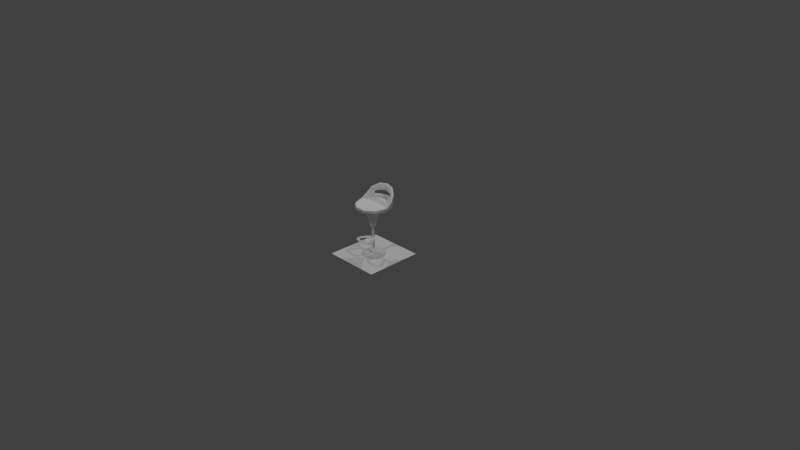 # Source: stool.blend  (saved by Blender 2.70.0; exported with 4.5.12 LTS)
import bpy
from mathutils import Matrix  # noqa: F401  (used for matrix-valued properties, if any)

bpy.ops.wm.read_factory_settings(use_empty=True)
scene = bpy.context.scene
scene.name = 'Scene'

# ---- collections
col_collection_1 = bpy.data.collections.new('Collection 1'); scene.collection.children.link(col_collection_1)

# ---- materials (node trees are filled in below, after node groups)
mat_diffuse_001 = bpy.data.materials.new('DIFFUSE.001')
mat_diffuse_001.alpha_threshold = 0.0
mat_diffuse_001.use_transparent_shadow = False
mat_diffuse_001.specular_color = (0.1, 0.1, 0.1)
mat_diffuse_001.roughness = 0.5
mat_diffuse_001.line_color = (0.0, 0.0, 0.0, 1.0)
mat_diffuse = bpy.data.materials.new('DIFFUSE')
mat_diffuse.alpha_threshold = 0.0
mat_diffuse.use_transparent_shadow = False
mat_diffuse.specular_color = (0.1, 0.1, 0.1)
mat_diffuse.roughness = 0.5
mat_diffuse.line_color = (0.0, 0.0, 0.0, 1.0)

# ---- material node trees

# ---- world
world_world = bpy.data.worlds.new('World'); scene.world = world_world
world_world.color = (0.05088, 0.05088, 0.05088)
world_world.use_sun_shadow = False
world_world.sun_shadow_jitter_overblur = 0.0
world_world.cycles.sampling_method = 'NONE'
world_world.cycles.sample_map_resolution = 256
world_world.light_settings.ao_factor = 1.75

# ---- cameras
cam_camera = bpy.data.cameras.new('Camera')
cam_camera.clip_end = 100.0
cam_camera.lens = 35.0
cam_camera.sensor_width = 32.0
cam_camera.sensor_height = 18.0
cam_camera.ortho_scale = 7.314
cam_camera.dof.focus_distance = 0.0
cam_camera.dof.aperture_fstop = 128.0

# ---- lights
light_lamp_003 = bpy.data.lights.new('Lamp.003', 'POINT')
light_lamp_003.transmission_factor = 0.0
light_lamp_003.cutoff_distance = 30.0
light_lamp_003.energy = 100.0
light_lamp_003.shadow_buffer_clip_start = 1.001
light_lamp_003.shadow_soft_size = 0.1
light_lamp_003.shadow_maximum_resolution = 0.006
light_lamp_003.use_absolute_resolution = True
light_lamp_003.cycles.use_multiple_importance_sampling = False
light_lamp_002 = bpy.data.lights.new('Lamp.002', 'POINT')
light_lamp_002.transmission_factor = 0.0
light_lamp_002.cutoff_distance = 30.0
light_lamp_002.energy = 100.0
light_lamp_002.shadow_buffer_clip_start = 1.001
light_lamp_002.shadow_soft_size = 0.1
light_lamp_002.shadow_maximum_resolution = 0.006
light_lamp_002.use_absolute_resolution = True
light_lamp_002.cycles.use_multiple_importance_sampling = False
light_lamp_001 = bpy.data.lights.new('Lamp.001', 'POINT')
light_lamp_001.transmission_factor = 0.0
light_lamp_001.cutoff_distance = 30.0
light_lamp_001.energy = 100.0
light_lamp_001.shadow_buffer_clip_start = 1.001
light_lamp_001.shadow_soft_size = 0.1
light_lamp_001.shadow_maximum_resolution = 0.006
light_lamp_001.use_absolute_resolution = True
light_lamp_001.cycles.use_multiple_importance_sampling = False
light_lamp = bpy.data.lights.new('Lamp', 'POINT')
light_lamp.transmission_factor = 0.0
light_lamp.cutoff_distance = 30.0
light_lamp.energy = 100.0
light_lamp.shadow_buffer_clip_start = 1.001
light_lamp.shadow_soft_size = 0.1
light_lamp.shadow_maximum_resolution = 0.006
light_lamp.use_absolute_resolution = True
light_lamp.cycles.use_multiple_importance_sampling = False

# ---- meshes
me_s4studio_mesh_1 = bpy.data.meshes.new('s4studio_mesh_1')
me_s4studio_mesh_1.from_pydata([(-0.07318, -0.2025, 0.7114), (0.2321, 0.02612, 0.7114), (0.1828, -0.1183, 0.7114), (-0.2321, 0.02612, 0.7114), (0.0, 0.2386, 0.7465), (0.1828, -0.1183, 0.7114), (-0.101, 0.2401, 0.7443), (-0.0896, 0.2176, 0.8115), (-0.1382, 0.1749, 0.7965), (-0.1577, 0.1947, 0.7956), (-0.1577, 0.1947, 0.7465), (-0.08856, 0.2192, 0.7465), (-0.1828, -0.1183, 0.7114), (-0.1957, 0.02148, 0.7114), (0.0, 0.2656, 0.8213), (0.0896, 0.2182, 0.8115), (-0.1382, 0.1749, 0.7965), (0.101, 0.245, 0.8107), (0.0, 0.2386, 0.8222), (-0.1483, 0.1667, 0.7692), (0.08856, 0.2192, 0.7465), (-0.1577, 0.1947, 0.7956), (-0.101, 0.2449, 0.8107), (-0.1166, 0.2424, 0.8928), (0.0896, 0.2182, 0.8115), (0.1382, 0.1749, 0.7488), (0.1483, 0.1667, 0.7692), (0.08255, 0.2017, 0.7114), (0.1382, 0.1749, 0.7965), (0.1684, 0.1862, 0.7676), (0.1382, 0.1749, 0.7488), (0.1577, 0.1947, 0.7465), (0.2135, 0.01242, 0.7114), (-0.1577, 0.1947, 0.7956), (-0.1684, 0.1862, 0.7676), (-0.2321, 0.02612, 0.7114), (0.2321, 0.02612, 0.7114), (-0.1828, -0.1183, 0.7114), (0.1828, -0.1183, 0.7114), (-0.1828, -0.1183, 0.7114), (-0.07318, -0.2025, 0.7114), (-0.1684, 0.1862, 0.7676), (0.0, 0.225, 0.7114), (0.0, 0.2386, 0.8222), (0.0, 0.2386, 0.7465), (-0.08856, 0.2192, 0.7465), (-0.1382, 0.1749, 0.7488), (-0.08255, 0.2017, 0.7114), (-0.0896, 0.2176, 0.8115), (0.1577, 0.1947, 0.7465), (0.0, 0.2656, 0.7443), (0.08856, 0.2192, 0.7465), (-0.1684, 0.1862, 0.7676), (0.1382, 0.1749, 0.7965), (-0.101, 0.2449, 0.8107), (-0.1382, 0.1749, 0.7488), (0.1577, 0.1947, 0.7956), (-0.1483, 0.1667, 0.7692), (-0.1577, 0.1947, 0.7465), (0.101, 0.2399, 0.7443), (0.1483, 0.1667, 0.7692), (0.1382, 0.1749, 0.7488), (0.1684, 0.1862, 0.7676), (0.101, 0.245, 0.8107), (0.0, 0.2656, 0.8213), (0.0, 0.2657, 0.9068), (0.0, 0.2656, 0.7443), (0.1577, 0.1947, 0.7956), (-0.1577, 0.1947, 0.7465), (-0.101, 0.2401, 0.7443), (-0.1382, 0.1749, 0.7488), (0.1684, 0.1862, 0.7676), (-0.1483, 0.1667, 0.7692), (-0.1382, 0.1749, 0.7965), (0.07318, -0.2025, 0.7114), (0.1382, 0.1749, 0.7965), (0.1577, 0.1947, 0.7956), (0.1483, 0.1667, 0.7692), (0.1166, 0.2424, 0.8928), (0.1577, 0.1947, 0.7465), (0.0, 0.2386, 0.9068), (0.1023, 0.2155, 0.8928), (-0.1023, 0.2153, 0.8928), (0.101, 0.2399, 0.7443), (0.1794, 0.1607, 0.8375), (-0.1957, 0.02148, 0.7114), (-0.1072, -0.1943, 0.2492), (-0.1277, -0.1672, 0.2492), (-0.1314, -0.1336, 0.2492), (-0.05359, -0.207, 0.2492), (-0.06311, -0.1688, 0.2493), (-0.01215, -0.006623, 0.2642), (-0.04321, -0.07215, 0.2493), (-0.06299, -0.06305, 0.2643), (-0.006653, -0.02164, 0.2493), (0.06302, -0.06305, 0.233), (0.006653, -0.02164, 0.2493), (0.04321, -0.07215, 0.2493), (0.1107, -0.1318, 0.2331), (0.07678, -0.05393, 0.2492), (0.08725, -0.1397, 0.2493), (0.1277, -0.1672, 0.2492), (-0.04477, -0.1888, 0.2643), (-0.01459, 0.01291, 0.2492), (0.01459, 0.01291, 0.2492), (0.1072, -0.1943, 0.2492), (-0.1071, -0.1575, 0.2642), (0.0, -0.1761, 0.2493), (-0.07678, -0.05393, 0.2492), (-0.06302, -0.06305, 0.233), (-0.08957, -0.1768, 0.2642), (-0.05359, -0.207, 0.2492), (-0.1277, -0.1672, 0.2492), (-0.1072, -0.1575, 0.2331), (-0.0448, -0.1888, 0.2331), (-0.1072, -0.1943, 0.2492), (-0.1072, -0.1575, 0.2331), (-0.06311, -0.1688, 0.2493), (-0.07678, -0.05393, 0.2492), (0.0, -0.2139, 0.2492), (0.05359, -0.207, 0.2492), (0.0448, -0.1888, 0.2331), (0.05359, -0.207, 0.2492), (0.1072, -0.1943, 0.2492), (0.0896, -0.1768, 0.2331), (0.06299, -0.06305, 0.2643), (0.06311, -0.1688, 0.2493), (-0.08725, -0.1397, 0.2493), (-0.1107, -0.1318, 0.2642), (-0.06299, -0.06305, 0.2643), (0.2321, 0.02612, 0.7114), (0.2135, 0.01242, 0.7114), (0.2094, 0.0969, 0.7566), (0.1957, 0.02148, 0.7114), (0.08255, 0.2017, 0.7114), (0.0, 0.225, 0.7114), (0.2334, 0.1063, 0.7557), (0.2254, 0.0951, 0.7588), (-0.2334, 0.1063, 0.7557), (-0.2045, 0.1775, 0.8375), (-0.2135, 0.01242, 0.7114), (-0.2321, 0.02612, 0.7114), (-0.1681, 0.1372, 0.7114), (-0.2096, 0.0969, 0.7566), (-0.1794, 0.1607, 0.8375), (0.2334, 0.1063, 0.7557), (0.2045, 0.1775, 0.8375), (0.1681, 0.1372, 0.7114), (0.1314, -0.1336, 0.2492), (0.1072, -0.1575, 0.2331), (0.1277, -0.1672, 0.2492), (0.0, -0.195, 0.233), (-0.1314, -0.1336, 0.2492), (-0.1107, -0.1318, 0.2642), (-0.01459, 0.01291, 0.2492), (0.1072, -0.1575, 0.2331), (0.1107, -0.1318, 0.2642), (0.0, 0.01614, 0.3888), (0.0, 0.02008, 0.09622), (0.1299, 0.0538, 0.0314), (0.0, 0.02008, 0.09622), (-0.141, -1.373e-09, 0.0314), (0.1058, -0.1058, 0.0001221), (-0.1299, -0.0538, 0.0314), (0.1376, -0.05701, 0.0001221), (0.0, -0.1499, -6.554e-09), (0.0997, -0.09967, 0.0314), (0.0, -0.141, 0.0314), (0.1299, -0.0538, 0.0314), (0.1299, -0.0538, 0.0314), (0.1496, -5.336e-12, 0.0001221), (0.1376, 0.05701, 0.0001221), (-0.07306, -2.17e-09, 0.04965), (0.05167, -0.05164, 0.04965), (0.0, -0.07306, 0.04965), (0.01419, 0.01419, 0.09622), (0.01141, 0.01141, 0.3888), (0.1299, 0.0538, 0.0314), (0.0538, 0.1299, 0.0314), (0.0, 0.07306, 0.04965), (0.05167, 0.05167, 0.04965), (0.0, 0.07306, 0.04965), (-0.0538, 0.1299, 0.0314), (-0.05164, 0.05167, 0.04965), (-0.1299, 0.0538, 0.0314), (-0.05164, -0.05164, 0.04965), (0.07306, -2.17e-09, 0.04965), (0.05701, 0.1376, 0.0001221), (-0.0538, 0.1299, 0.0314), (0.0, 0.1496, 0.0001221), (-0.1058, 0.1058, 0.0001221), (-0.006653, -0.02164, 0.2493), (0.0, 0.141, 0.0314), (-0.1379, -0.05713, -2.497e-09), (-0.01215, -0.006592, 0.2331), (-0.01141, 0.01141, 0.3888), (-0.02005, -4.206e-09, 0.09622), (0.0, 0.01614, 0.3888), (-0.01141, -0.01141, 0.3888), (0.05701, -0.1376, 0.0001221), (0.141, -1.373e-09, 0.0314), (-0.1299, 0.0538, 0.0314), (-0.0538, -0.1299, 0.0314), (-0.1379, 0.05713, 2.497e-09), (-0.05713, -0.1379, -6.03e-09), (-0.01416, -0.01416, 0.09622), (-0.01215, -0.006623, 0.2642), (0.06311, -0.1688, 0.2493), (0.0, -0.1761, 0.2493), (-0.07379, -0.2098, 0.6827), (0.1166, 0.2424, 0.8928), (-0.02173, -0.02173, 0.3938), (-0.2254, 0.0951, 0.7588), (-0.06732, -0.1904, 0.6538), (-0.1762, -0.1129, 0.6538), (-0.1932, -0.1249, 0.6827), (-0.2388, 0.01242, 0.6827), (-0.2178, 0.01242, 0.6538), (-0.2388, 0.01242, 0.6827), (-0.1924, 0.1682, 0.697), (-0.2178, 0.01242, 0.6538), (0.02173, 0.02173, 0.3938), (0.0, 0.03073, 0.3938), (0.0, 0.06134, 0.5213), (-0.04337, 0.04337, 0.5213), (0.04337, -0.04337, 0.5213), (-0.02173, 0.02173, 0.3938), (0.02173, -0.02173, 0.3938), (-0.04337, -0.04337, 0.5213), (0.06134, -2.279e-08, 0.5213), (0.0, -0.06134, 0.5213), (0.03073, -1.722e-08, 0.3938), (0.01141, 0.01141, 0.3888), (-0.01141, 0.01141, 0.3888), (0.0, 0.1496, 0.0001221), (0.1058, 0.1058, 0.0001221), (0.05701, 0.1376, 0.0001221), (0.1058, -0.1058, 0.0001221), (0.1496, -5.336e-12, 0.0001221), (0.1376, 0.05701, 0.0001221), (0.0, 0.141, 0.0314), (0.0, 0.141, 0.0314), (0.1376, -0.05701, 0.0001221), (-0.141, -1.373e-09, 0.0314), (0.1058, 0.1058, 0.0001221), (0.0, 0.248, 0.6538), (0.0, 0.02008, 0.09622), (0.0, 0.02008, 0.09622), (0.01419, 0.01419, 0.09622), (-0.106, -0.106, -4.634e-09), (-0.05701, 0.1376, 0.0001221), (0.07379, -0.2098, 0.6827), (0.1762, -0.1129, 0.6538), (-0.106, -0.106, -4.634e-09), (-0.09967, -0.09967, 0.0314), (0.2178, 0.01242, 0.6538), (0.06299, -0.06305, 0.2643), (0.1762, -0.1129, 0.6538), (-0.03073, -1.722e-08, 0.3938), (-0.01614, -1.699e-08, 0.3888), (-0.2135, 0.01242, 0.7114), (-0.1058, 0.1058, 0.0001221), (-0.1379, 0.05713, 2.497e-09), (-0.1379, -0.05713, -2.497e-09), (-0.1499, 0.0, 0.0), (-0.2321, 0.02612, 0.7114), (0.04321, -0.07215, 0.2493), (0.0997, 0.0997, 0.0314), (-0.2096, 0.0969, 0.7566), (-0.09967, 0.0997, 0.0314), (0.2045, 0.1775, 0.8375), (-0.08255, 0.2017, 0.7114), (-0.1095, 0.2289, 0.8983), (-0.1919, 0.1691, 0.8442), (-0.1166, 0.2424, 0.8928), (-0.2334, 0.1063, 0.7557), (0.1924, 0.1682, 0.697), (-0.2045, 0.1775, 0.8375), (0.0, 0.2521, 0.9123), (0.2388, 0.01242, 0.6827), (0.2178, 0.01242, 0.6538), (0.1932, -0.1249, 0.6827), (0.1095, 0.2291, 0.8983), (0.1919, 0.1691, 0.8442), (0.0, 0.2657, 0.9068), (0.0, 0.248, 0.6538), (0.1762, 0.1567, 0.6538), (0.07318, -0.2025, 0.7114), (0.1957, 0.02148, 0.7114), (-0.1681, 0.1372, 0.7114), (0.1681, 0.1372, 0.7114), (-0.0929, 0.2248, 0.6538), (-0.1762, 0.1567, 0.6538), (0.0929, 0.2248, 0.6538), (-0.2178, 0.01242, 0.6538), (-0.06732, -0.1904, 0.6538), (-0.1762, -0.1129, 0.6538), (0.141, -1.373e-09, 0.0314), (0.0997, 0.0997, 0.0314), (0.06732, -0.1904, 0.6538), (0.0, -0.1021, 0.5979), (0.04337, 0.04337, 0.5213), (-0.05713, -0.1379, -6.03e-09), (0.05701, -0.1376, 0.0001221), (-0.1014, 0.2196, 0.697), (-0.0929, 0.2248, 0.6538), (0.0, 0.2666, 0.697), (-0.1762, 0.1567, 0.6538), (0.0, 0.1021, 0.5979), (0.0, 0.1644, 0.6425), (-0.1162, 0.1162, 0.6482), (0.0, 0.1021, 0.5979), (0.0, 0.248, 0.6538), (0.1762, 0.1567, 0.6538), (0.1014, 0.2196, 0.697), (0.1924, 0.1682, 0.697), (0.0, -0.1499, -6.554e-09), (0.0929, 0.2248, 0.6538), (0.0, -0.1644, 0.6425), (0.1162, -0.1162, 0.6425), (0.1021, -2.614e-08, 0.5979), (0.07215, -0.07215, 0.5979), (0.07215, 0.07215, 0.5979), (0.1162, 0.1162, 0.6425), (0.0, 0.1644, 0.6425), (0.1644, -2.808e-08, 0.6425), (-0.07215, -0.07215, 0.5979), (-0.07215, 0.07215, 0.5979), (-0.1162, -0.1162, 0.6482), (-0.1644, -2.833e-08, 0.6482), (0.01614, -1.699e-08, 0.3888), (-0.1021, -2.614e-08, 0.5979), (0.01141, -0.01141, 0.3888), (0.0, -0.01614, 0.3888), (-0.01141, -0.01141, 0.3888), (0.0, -0.03073, 0.3938), (-0.02173, -0.02173, 0.3938), (0.0, -0.03073, 0.3938), (-0.03073, -1.722e-08, 0.3938), (-0.06134, -2.279e-08, 0.5213), (0.0, 0.06134, 0.5213), (0.04337, 0.04337, 0.5213), (0.06732, -0.1904, 0.6538), (0.0, 0.01614, 0.3888), (0.0, 0.01614, 0.3888), (0.0, -0.02005, 0.09622), (0.01419, -0.01416, 0.09622), (0.0, 0.03073, 0.3938), (0.02008, -4.206e-09, 0.09622), (0.01614, -1.699e-08, 0.3888), (0.0, -0.01614, 0.3888), (0.01141, -0.01141, 0.3888), (-0.01416, -0.01416, 0.09622), (0.02008, -4.206e-09, 0.09622), (0.01419, -0.01416, 0.09622), (-0.01416, 0.01419, 0.09622), (-0.02005, -4.206e-09, 0.09622), (0.006653, -0.02164, 0.2493), (-0.01614, -1.699e-08, 0.3888), (0.0, -0.02005, 0.09622), (-0.01416, 0.01419, 0.09622), (-0.06302, -0.06305, 0.233), (0.0, 0.1496, 0.0001221), (0.0, 0.141, 0.0314), (0.0538, 0.1299, 0.0314), (-0.05701, 0.1376, 0.0001221), (-0.09967, 0.0997, 0.0314), (-0.1499, 0.0, 0.0), (0.0538, -0.1299, 0.0314), (-0.1107, -0.1318, 0.2331), (0.1314, -0.1336, 0.2492), (0.1071, -0.1575, 0.2642), (-0.1107, -0.1318, 0.2331), (-0.0896, -0.1768, 0.2331), (-0.1071, -0.1575, 0.2642), (-0.04321, -0.07215, 0.2493), (-0.08725, -0.1397, 0.2493), (-0.01215, -0.006592, 0.2331), (0.1107, -0.1318, 0.2331), (0.0, -0.2139, 0.2492), (0.04477, -0.1888, 0.2643), (0.0, -0.195, 0.2643), (0.08957, -0.1768, 0.2642), (0.08725, -0.1397, 0.2493), (0.01459, 0.01291, 0.2492), (0.07678, -0.05393, 0.2492), (0.1107, -0.1318, 0.2642), (0.06302, -0.06305, 0.233), (0.1071, -0.1575, 0.2642), (-0.01459, 0.01291, 0.2492), (-0.006653, -0.02164, 0.2493), (0.01215, -0.006592, 0.2331), (0.01215, -0.006623, 0.2642)], [], [(142, 268, 85), (263, 302, 249), (263, 303, 302), (303, 316, 302), (263, 242, 303), (242, 237, 303), (263, 239, 242), (239, 238, 242), (263, 262, 239), (250, 239, 262), (250, 236, 239), (236, 235, 239), (263, 264, 262), (250, 234, 236), (262, 261, 250), (182, 181, 240), (182, 183, 181), (246, 181, 183), (246, 183, 355), (355, 183, 172), (355, 172, 356), (356, 172, 185), (356, 185, 352), (269, 183, 182), (184, 183, 269), (184, 172, 183), (184, 243, 172), (163, 172, 243), (163, 185, 172), (185, 163, 254), (202, 185, 254), (174, 185, 202), (345, 185, 174), (345, 352, 185), (254, 163, 193), (254, 193, 253), (204, 254, 253), (204, 202, 254), (167, 202, 204), (167, 174, 202), (368, 174, 167), (368, 173, 174), (345, 174, 173), (345, 173, 346), (193, 163, 161), (193, 161, 367), (203, 367, 161), (203, 161, 201), (203, 201, 366), (203, 366, 190), (365, 190, 366), (365, 366, 188), (365, 188, 192), (365, 192, 189), (167, 204, 165), (199, 167, 165), (199, 368, 167), (199, 166, 368), (166, 173, 368), (169, 173, 166), (169, 186, 173), (346, 173, 186), (346, 186, 353), (199, 162, 166), (164, 166, 162), (164, 168, 166), (164, 200, 168), (164, 170, 200), (171, 200, 170), (171, 177, 200), (298, 177, 171), (298, 171, 244), (187, 298, 244), (187, 364, 298), (363, 364, 187), (363, 187, 362), (169, 297, 186), (159, 186, 297), (159, 180, 186), (353, 186, 180), (353, 180, 248), (247, 248, 180), (247, 180, 179), (179, 180, 178), (241, 179, 178), (180, 159, 267), (178, 180, 267), (245, 309, 291), (310, 291, 309), (310, 292, 291), (310, 294, 292), (310, 329, 294), (329, 296, 294), (329, 328, 296), (295, 296, 328), (327, 310, 309), (327, 329, 310), (327, 331, 329), (331, 328, 329), (331, 326, 328), (318, 328, 326), (295, 328, 318), (295, 318, 299), (319, 299, 318), (319, 257, 299), (327, 309, 308), (223, 327, 308), (223, 224, 327), (224, 331, 327), (224, 339, 331), (339, 326, 331), (339, 228, 326), (300, 326, 228), (318, 326, 300), (300, 319, 318), (300, 321, 319), (321, 325, 319), (325, 257, 319), (325, 255, 257), (222, 224, 223), (222, 226, 224), (226, 339, 224), (226, 338, 339), (338, 228, 339), (338, 336, 228), (230, 228, 336), (300, 228, 230), (230, 321, 300), (230, 225, 321), (225, 320, 321), (321, 320, 325), (343, 226, 222), (343, 233, 226), (233, 258, 226), (233, 259, 258), (259, 211, 258), (259, 334, 211), (333, 211, 334), (333, 335, 211), (333, 227, 335), (333, 332, 227), (332, 231, 227), (227, 231, 229), (227, 229, 225), (337, 227, 225), (337, 225, 230), (230, 336, 337), (332, 330, 231), (330, 221, 231), (231, 221, 341), (231, 341, 229), (229, 341, 322), (229, 322, 320), (225, 229, 320), (330, 232, 221), (344, 221, 232), (344, 347, 221), (340, 221, 347), (340, 341, 221), (311, 341, 340), (293, 324, 285), (293, 323, 324), (324, 323, 322), (324, 322, 311), (311, 322, 301), (293, 286, 323), (323, 286, 255), (323, 255, 325), (320, 323, 325), (320, 322, 323), (260, 265, 12), (13, 260, 12), (13, 12, 0), (0, 288, 13), (288, 289, 13), (288, 290, 289), (271, 289, 290), (271, 290, 134), (134, 135, 271), (0, 287, 288), (2, 288, 287), (2, 32, 288), (2, 1, 32), (218, 37, 3), (218, 215, 37), (217, 215, 218), (217, 214, 215), (209, 215, 214), (39, 215, 209), (39, 209, 40), (251, 40, 209), (251, 74, 40), (251, 5, 74), (251, 281, 5), (209, 214, 213), (342, 209, 213), (342, 251, 209), (252, 251, 342), (252, 281, 251), (280, 281, 252), (280, 279, 281), (38, 281, 279), (38, 279, 36), (276, 36, 279), (276, 145, 36), (276, 146, 145), (279, 280, 313), (279, 313, 276), (77, 75, 76), (77, 76, 71), (33, 73, 72), (33, 72, 34), (51, 30, 31), (51, 31, 59), (50, 51, 59), (50, 4, 51), (50, 11, 4), (50, 6, 11), (10, 11, 6), (10, 70, 11), (7, 8, 9), (7, 9, 54), (18, 7, 54), (18, 54, 14), (14, 15, 18), (14, 17, 15), (56, 15, 17), (56, 53, 15), (57, 55, 58), (57, 58, 52), (49, 61, 60), (49, 60, 29), (307, 220, 216), (307, 216, 219), (307, 219, 304), (307, 304, 305), (305, 304, 306), (305, 306, 312), (306, 317, 312), (216, 35, 219), (35, 138, 219), (138, 139, 219), (139, 41, 219), (41, 68, 219), (304, 219, 68), (304, 68, 69), (306, 304, 69), (306, 69, 66), (306, 66, 83), (306, 83, 314), (306, 314, 317), (314, 313, 317), (139, 21, 41), (23, 21, 139), (23, 22, 21), (64, 22, 23), (64, 23, 65), (78, 64, 65), (78, 63, 64), (67, 63, 78), (67, 78, 146), (62, 67, 146), (315, 62, 146), (315, 79, 62), (79, 315, 314), (79, 314, 83), (314, 315, 313), (158, 195, 157), (158, 360, 195), (360, 358, 195), (360, 196, 358), (196, 198, 358), (196, 205, 198), (350, 198, 205), (350, 205, 359), (359, 351, 350), (359, 354, 351), (354, 349, 351), (354, 348, 349), (348, 176, 349), (348, 175, 176), (197, 176, 175), (197, 175, 160), (191, 361, 194), (191, 375, 361), (376, 361, 375), (376, 369, 361), (376, 116, 369), (376, 373, 116), (376, 117, 373), (117, 114, 373), (373, 114, 111), (373, 111, 115), (113, 373, 115), (113, 115, 112), (113, 112, 88), (113, 88, 372), (107, 114, 117), (107, 151, 114), (114, 151, 119), (114, 119, 111), (107, 121, 151), (119, 151, 121), (119, 121, 120), (120, 121, 124), (120, 124, 123), (123, 124, 149), (123, 149, 150), (149, 148, 150), (107, 126, 121), (121, 126, 124), (124, 126, 100), (124, 100, 155), (155, 100, 98), (100, 95, 98), (100, 97, 95), (95, 97, 96), (95, 96, 391), (96, 377, 391), (391, 377, 389), (391, 389, 384), (385, 391, 384), (385, 387, 391), (378, 387, 385), (96, 94, 377), (378, 385, 148), (149, 378, 148), (372, 88, 108), (372, 108, 109), (377, 109, 108), (377, 108, 154), (93, 390, 91), (93, 92, 390), (93, 127, 92), (93, 128, 127), (128, 106, 127), (110, 127, 106), (110, 90, 127), (110, 102, 90), (102, 208, 90), (102, 381, 208), (208, 381, 380), (208, 380, 207), (380, 382, 207), (382, 383, 207), (89, 102, 110), (379, 102, 89), (379, 381, 102), (380, 381, 379), (380, 379, 122), (122, 382, 380), (122, 105, 382), (371, 382, 105), (89, 110, 86), (86, 110, 374), (86, 374, 87), (152, 87, 374), (152, 374, 153), (118, 152, 153), (118, 153, 129), (118, 129, 206), (118, 206, 103), (104, 103, 206), (104, 206, 392), (99, 104, 392), (99, 392, 125), (156, 99, 125), (156, 370, 99), (371, 370, 156), (371, 101, 370), (392, 206, 390), (392, 390, 357), (256, 392, 357), (256, 357, 266), (383, 256, 266), (383, 386, 256), (388, 386, 383), (382, 388, 383), (371, 105, 101), (26, 25, 147), (84, 26, 147), (84, 28, 26), (24, 28, 84), (24, 84, 81), (43, 24, 81), (27, 147, 25), (27, 25, 20), (20, 42, 27), (20, 44, 42), (42, 44, 45), (42, 45, 47), (46, 47, 45), (46, 142, 47), (142, 46, 19), (142, 19, 144), (142, 144, 143), (144, 212, 143), (212, 85, 143), (212, 140, 85), (212, 141, 140), (212, 275, 141), (19, 16, 144), (144, 16, 48), (144, 48, 82), (82, 273, 144), (144, 273, 212), (212, 273, 277), (212, 277, 275), (82, 48, 43), (82, 43, 80), (80, 272, 82), (82, 272, 273), (273, 272, 274), (273, 274, 277), (43, 81, 80), (282, 80, 81), (282, 278, 80), (80, 278, 272), (284, 272, 278), (284, 274, 272), (283, 282, 81), (210, 282, 283), (284, 282, 210), (284, 278, 282), (283, 81, 84), (137, 283, 84), (270, 283, 137), (210, 283, 270), (137, 84, 132), (133, 137, 132), (133, 131, 137), (130, 137, 131), (130, 136, 137), (270, 137, 136), (132, 84, 147), (133, 132, 147)])
me_s4studio_mesh_1.polygons.foreach_set('use_smooth', [True] * 436)
_uv = me_s4studio_mesh_1.uv_layers.new(name='uv_0')
_uv.uv.foreach_set('vector', [0.5236, 0.362, 0.5649, 0.3195, 0.5734, 0.362, 0.06855, 0.05688, 0.05103, 0.09197, 0.05639, 0.0674, 0.06855, 0.05688, 0.05082, 0.1419, 0.05103, 0.09197, 0.05082, 0.1419, 0.04629, 0.1166, 0.05103, 0.09197, 0.06855, 0.05688, 0.06837, 0.177, 0.05082, 0.1419, 0.06837, 0.177, 0.05687, 0.1649, 0.05082, 0.1419, 0.06855, 0.05688, 0.09331, 0.1769, 0.06837, 0.177, 0.09331, 0.1769, 0.08084, 0.1831, 0.06837, 0.177, 0.06855, 0.05688, 0.09319, 0.05678, 0.09331, 0.1769, 0.1106, 0.09161, 0.09331, 0.1769, 0.09319, 0.05678, 0.1106, 0.09161, 0.1108, 0.1417, 0.09331, 0.1769, 0.1108, 0.1417, 0.1048, 0.1649, 0.09331, 0.1769, 0.06855, 0.05688, 0.08084, 0.04699, 0.09319, 0.05678, 0.1106, 0.09161, 0.1138, 0.1166, 0.1108, 0.1417, 0.09319, 0.05678, 0.1048, 0.06837, 0.1106, 0.09161, 0.3045, 0.7083, 0.3421, 0.6844, 0.3223, 0.7472, 0.3045, 0.7083, 0.3262, 0.6371, 0.3421, 0.6844, 0.3651, 0.6311, 0.3421, 0.6844, 0.3262, 0.6371, 0.3651, 0.6311, 0.3262, 0.6371, 0.3611, 0.6178, 0.3611, 0.6178, 0.3262, 0.6371, 0.3271, 0.5771, 0.3611, 0.6178, 0.3271, 0.5771, 0.3612, 0.6018, 0.3612, 0.6018, 0.3271, 0.5771, 0.345, 0.5291, 0.3612, 0.6018, 0.345, 0.5291, 0.3659, 0.5891, 0.2922, 0.6601, 0.3262, 0.6371, 0.3045, 0.7083, 0.2886, 0.6075, 0.3262, 0.6371, 0.2922, 0.6601, 0.2886, 0.6075, 0.3271, 0.5771, 0.3262, 0.6371, 0.2886, 0.6075, 0.2926, 0.5551, 0.3271, 0.5771, 0.3048, 0.5086, 0.3271, 0.5771, 0.2926, 0.5551, 0.3048, 0.5086, 0.345, 0.5291, 0.3271, 0.5771, 0.345, 0.5291, 0.3048, 0.5086, 0.3233, 0.4709, 0.3471, 0.4478, 0.345, 0.5291, 0.3233, 0.4709, 0.3734, 0.5108, 0.345, 0.5291, 0.3471, 0.4478, 0.3734, 0.5842, 0.345, 0.5291, 0.3734, 0.5108, 0.3734, 0.5842, 0.3659, 0.5891, 0.345, 0.5291, 0.3233, 0.4709, 0.3048, 0.5086, 0.2959, 0.4925, 0.3233, 0.4709, 0.2959, 0.4925, 0.3146, 0.4431, 0.3439, 0.4248, 0.3233, 0.4709, 0.3146, 0.4431, 0.3439, 0.4248, 0.3471, 0.4478, 0.3233, 0.4709, 0.3734, 0.439, 0.3471, 0.4478, 0.3439, 0.4248, 0.3734, 0.439, 0.3734, 0.5108, 0.3471, 0.4478, 0.3997, 0.4478, 0.3734, 0.5108, 0.3734, 0.439, 0.3997, 0.4478, 0.4018, 0.5291, 0.3734, 0.5108, 0.3734, 0.5842, 0.3734, 0.5108, 0.4018, 0.5291, 0.3734, 0.5842, 0.4018, 0.5291, 0.3809, 0.5891, 0.2959, 0.4925, 0.3048, 0.5086, 0.2926, 0.5551, 0.2959, 0.4925, 0.2926, 0.5551, 0.2776, 0.5425, 0.277, 0.6045, 0.2776, 0.5425, 0.2926, 0.5551, 0.277, 0.6045, 0.2926, 0.5551, 0.2886, 0.6075, 0.277, 0.6045, 0.2886, 0.6075, 0.2922, 0.6601, 0.277, 0.6045, 0.2922, 0.6601, 0.278, 0.6655, 0.2933, 0.7172, 0.278, 0.6655, 0.2922, 0.6601, 0.2933, 0.7172, 0.2922, 0.6601, 0.3045, 0.7083, 0.2933, 0.7172, 0.3045, 0.7083, 0.3223, 0.7472, 0.2933, 0.7172, 0.3223, 0.7472, 0.3107, 0.7642, 0.3734, 0.439, 0.3439, 0.4248, 0.3734, 0.4074, 0.4027, 0.4252, 0.3734, 0.439, 0.3734, 0.4074, 0.4027, 0.4252, 0.3997, 0.4478, 0.3734, 0.439, 0.4027, 0.4252, 0.4235, 0.4709, 0.3997, 0.4478, 0.4235, 0.4709, 0.4018, 0.5291, 0.3997, 0.4478, 0.442, 0.5086, 0.4018, 0.5291, 0.4235, 0.4709, 0.442, 0.5086, 0.4197, 0.5771, 0.4018, 0.5291, 0.3809, 0.5891, 0.4018, 0.5291, 0.4197, 0.5771, 0.3809, 0.5891, 0.4197, 0.5771, 0.3856, 0.6018, 0.4027, 0.4252, 0.431, 0.4467, 0.4235, 0.4709, 0.4505, 0.4933, 0.4235, 0.4709, 0.431, 0.4467, 0.4505, 0.4933, 0.442, 0.5086, 0.4235, 0.4709, 0.4505, 0.4933, 0.4542, 0.5551, 0.442, 0.5086, 0.4505, 0.4933, 0.4672, 0.5439, 0.4542, 0.5551, 0.4696, 0.6048, 0.4542, 0.5551, 0.4672, 0.5439, 0.4696, 0.6048, 0.4582, 0.6075, 0.4542, 0.5551, 0.4546, 0.6601, 0.4582, 0.6075, 0.4696, 0.6048, 0.4546, 0.6601, 0.4696, 0.6048, 0.4688, 0.6655, 0.4535, 0.7172, 0.4546, 0.6601, 0.4688, 0.6655, 0.4535, 0.7172, 0.4423, 0.7083, 0.4546, 0.6601, 0.4245, 0.7471, 0.4423, 0.7083, 0.4535, 0.7172, 0.4245, 0.7471, 0.4535, 0.7172, 0.4361, 0.7642, 0.442, 0.5086, 0.4542, 0.5551, 0.4197, 0.5771, 0.4582, 0.6075, 0.4197, 0.5771, 0.4542, 0.5551, 0.4582, 0.6075, 0.4206, 0.6371, 0.4197, 0.5771, 0.3856, 0.6018, 0.4197, 0.5771, 0.4206, 0.6371, 0.3856, 0.6018, 0.4206, 0.6371, 0.3857, 0.6178, 0.3817, 0.631, 0.3857, 0.6178, 0.4206, 0.6371, 0.3817, 0.631, 0.4206, 0.6371, 0.4047, 0.6844, 0.4047, 0.6844, 0.4206, 0.6371, 0.4423, 0.7083, 0.4245, 0.7471, 0.4047, 0.6844, 0.4423, 0.7083, 0.4206, 0.6371, 0.4582, 0.6075, 0.4546, 0.6601, 0.4423, 0.7083, 0.4206, 0.6371, 0.4546, 0.6601, 0.2476, 0.2895, 0.2234, 0.3332, 0.2061, 0.2371, 0.1646, 0.2871, 0.2061, 0.2371, 0.2234, 0.3332, 0.1646, 0.2871, 0.1512, 0.2249, 0.2061, 0.2371, 0.1646, 0.2871, 0.08762, 0.2778, 0.1512, 0.2249, 0.1646, 0.2871, 0.09945, 0.3319, 0.08762, 0.2778, 0.09945, 0.3319, 0.04392, 0.379, 0.08762, 0.2778, 0.09945, 0.3319, 0.05468, 0.4382, 0.04392, 0.379, 0.02318, 0.5056, 0.04392, 0.379, 0.05468, 0.4382, 0.1657, 0.371, 0.1646, 0.2871, 0.2234, 0.3332, 0.1657, 0.371, 0.09945, 0.3319, 0.1646, 0.2871, 0.1657, 0.371, 0.1261, 0.406, 0.09945, 0.3319, 0.1261, 0.406, 0.05468, 0.4382, 0.09945, 0.3319, 0.1261, 0.406, 0.09708, 0.4796, 0.05468, 0.4382, 0.04081, 0.5721, 0.05468, 0.4382, 0.09708, 0.4796, 0.02318, 0.5056, 0.05468, 0.4382, 0.04081, 0.5721, 0.02318, 0.5056, 0.04081, 0.5721, 0.02366, 0.6389, 0.05627, 0.7048, 0.02366, 0.6389, 0.04081, 0.5721, 0.05627, 0.7048, 0.04513, 0.7647, 0.02366, 0.6389, 0.1657, 0.371, 0.2234, 0.3332, 0.2006, 0.385, 0.1927, 0.4385, 0.1657, 0.371, 0.2006, 0.385, 0.1927, 0.4385, 0.1757, 0.4504, 0.1657, 0.371, 0.1757, 0.4504, 0.1261, 0.406, 0.1657, 0.371, 0.1757, 0.4504, 0.158, 0.478, 0.1261, 0.406, 0.158, 0.478, 0.09708, 0.4796, 0.1261, 0.406, 0.158, 0.478, 0.1448, 0.5209, 0.09708, 0.4796, 0.08631, 0.5724, 0.09708, 0.4796, 0.1448, 0.5209, 0.04081, 0.5721, 0.09708, 0.4796, 0.08631, 0.5724, 0.08631, 0.5724, 0.05627, 0.7048, 0.04081, 0.5721, 0.08631, 0.5724, 0.09684, 0.6656, 0.05627, 0.7048, 0.09684, 0.6656, 0.1011, 0.8104, 0.05627, 0.7048, 0.1011, 0.8104, 0.04513, 0.7647, 0.05627, 0.7048, 0.1011, 0.8104, 0.08926, 0.8655, 0.04513, 0.7647, 0.2184, 0.5165, 0.1757, 0.4504, 0.1927, 0.4385, 0.2184, 0.5165, 0.2108, 0.5267, 0.1757, 0.4504, 0.2108, 0.5267, 0.158, 0.478, 0.1757, 0.4504, 0.2108, 0.5267, 0.205, 0.5396, 0.158, 0.478, 0.205, 0.5396, 0.1448, 0.5209, 0.158, 0.478, 0.205, 0.5396, 0.2011, 0.5553, 0.1448, 0.5209, 0.1398, 0.5725, 0.1448, 0.5209, 0.2011, 0.5553, 0.08631, 0.5724, 0.1448, 0.5209, 0.1398, 0.5725, 0.1398, 0.5725, 0.09684, 0.6656, 0.08631, 0.5724, 0.1398, 0.5725, 0.1446, 0.624, 0.09684, 0.6656, 0.1446, 0.624, 0.1262, 0.7389, 0.09684, 0.6656, 0.09684, 0.6656, 0.1262, 0.7389, 0.1011, 0.8104, 0.2202, 0.5325, 0.2108, 0.5267, 0.2184, 0.5165, 0.2202, 0.5325, 0.2149, 0.5387, 0.2108, 0.5267, 0.2149, 0.5387, 0.205, 0.5396, 0.2108, 0.5267, 0.2149, 0.5387, 0.2108, 0.5486, 0.205, 0.5396, 0.2108, 0.5486, 0.2011, 0.5553, 0.205, 0.5396, 0.2108, 0.5486, 0.208, 0.5605, 0.2011, 0.5553, 0.207, 0.5736, 0.2011, 0.5553, 0.208, 0.5605, 0.207, 0.5736, 0.1997, 0.5728, 0.2011, 0.5553, 0.207, 0.5736, 0.2009, 0.5906, 0.1997, 0.5728, 0.207, 0.5736, 0.2078, 0.5866, 0.2009, 0.5906, 0.2078, 0.5866, 0.2045, 0.6068, 0.2009, 0.5906, 0.2009, 0.5906, 0.2045, 0.6068, 0.1577, 0.6665, 0.2009, 0.5906, 0.1577, 0.6665, 0.1446, 0.624, 0.1997, 0.5728, 0.2009, 0.5906, 0.1446, 0.624, 0.1997, 0.5728, 0.1446, 0.624, 0.1398, 0.5725, 0.1398, 0.5725, 0.2011, 0.5553, 0.1997, 0.5728, 0.2078, 0.5866, 0.2104, 0.5984, 0.2045, 0.6068, 0.2104, 0.5984, 0.2102, 0.6202, 0.2045, 0.6068, 0.2045, 0.6068, 0.2102, 0.6202, 0.1751, 0.6938, 0.2045, 0.6068, 0.1751, 0.6938, 0.1577, 0.6665, 0.1577, 0.6665, 0.1751, 0.6938, 0.166, 0.7725, 0.1577, 0.6665, 0.166, 0.7725, 0.1262, 0.7389, 0.1446, 0.624, 0.1577, 0.6665, 0.1262, 0.7389, 0.2104, 0.5984, 0.2145, 0.6081, 0.2102, 0.6202, 0.2197, 0.6148, 0.2102, 0.6202, 0.2145, 0.6081, 0.2197, 0.6148, 0.2176, 0.6308, 0.2102, 0.6202, 0.1915, 0.7057, 0.2102, 0.6202, 0.2176, 0.6308, 0.1915, 0.7057, 0.1751, 0.6938, 0.2102, 0.6202, 0.2001, 0.7558, 0.1751, 0.6938, 0.1915, 0.7057, 0.2085, 0.9018, 0.2244, 0.8044, 0.2493, 0.8471, 0.2085, 0.9018, 0.1663, 0.853, 0.2244, 0.8044, 0.2244, 0.8044, 0.1663, 0.853, 0.166, 0.7725, 0.2244, 0.8044, 0.166, 0.7725, 0.2001, 0.7558, 0.2001, 0.7558, 0.166, 0.7725, 0.1751, 0.6938, 0.2085, 0.9018, 0.1535, 0.9165, 0.1663, 0.853, 0.1663, 0.853, 0.1535, 0.9165, 0.08926, 0.8655, 0.1663, 0.853, 0.08926, 0.8655, 0.1011, 0.8104, 0.1262, 0.7389, 0.1663, 0.853, 0.1011, 0.8104, 0.1262, 0.7389, 0.166, 0.7725, 0.1663, 0.853, 0.5384, 0.612, 0.5297, 0.625, 0.5529, 0.4881, 0.5468, 0.6206, 0.5384, 0.612, 0.5529, 0.4881, 0.5468, 0.6206, 0.5529, 0.4881, 0.6044, 0.4083, 0.6044, 0.4083, 0.7308, 0.6206, 0.5468, 0.6206, 0.7308, 0.6206, 0.5598, 0.7124, 0.5468, 0.6206, 0.7308, 0.6206, 0.7178, 0.7123, 0.5598, 0.7124, 0.6, 0.7734, 0.5598, 0.7124, 0.7178, 0.7123, 0.6, 0.7734, 0.7178, 0.7123, 0.6776, 0.7734, 0.6776, 0.7734, 0.6388, 0.7955, 0.6, 0.7734, 0.6044, 0.4083, 0.6732, 0.4083, 0.7308, 0.6206, 0.7247, 0.4881, 0.7308, 0.6206, 0.6732, 0.4083, 0.7247, 0.4881, 0.7392, 0.612, 0.7308, 0.6206, 0.7247, 0.4881, 0.7479, 0.625, 0.7392, 0.612, 0.2194, 0.0729, 0.2941, 0.1061, 0.2135, 0.1053, 0.2194, 0.0729, 0.2939, 0.07293, 0.2941, 0.1061, 0.2218, 0.034, 0.2939, 0.07293, 0.2194, 0.0729, 0.2218, 0.034, 0.2932, 0.034, 0.2939, 0.07293, 0.3675, 0.07217, 0.2939, 0.07293, 0.2932, 0.034, 0.2941, 0.1061, 0.2939, 0.07293, 0.3675, 0.07217, 0.2941, 0.1061, 0.3675, 0.07217, 0.3665, 0.1036, 0.4413, 0.07293, 0.3665, 0.1036, 0.3675, 0.07217, 0.4413, 0.07293, 0.4418, 0.1044, 0.3665, 0.1036, 0.4413, 0.07293, 0.5126, 0.1065, 0.4418, 0.1044, 0.4413, 0.07293, 0.5131, 0.07306, 0.5126, 0.1065, 0.3675, 0.07217, 0.2932, 0.034, 0.367, 0.034, 0.4406, 0.034, 0.3675, 0.07217, 0.367, 0.034, 0.4406, 0.034, 0.4413, 0.07293, 0.3675, 0.07217, 0.512, 0.034, 0.4413, 0.07293, 0.4406, 0.034, 0.512, 0.034, 0.5131, 0.07306, 0.4413, 0.07293, 0.5821, 0.034, 0.5131, 0.07306, 0.512, 0.034, 0.5821, 0.034, 0.5837, 0.07278, 0.5131, 0.07306, 0.5126, 0.1065, 0.5131, 0.07306, 0.5837, 0.07278, 0.5126, 0.1065, 0.5837, 0.07278, 0.5902, 0.1042, 0.6556, 0.08638, 0.5902, 0.1042, 0.5837, 0.07278, 0.6556, 0.08638, 0.6017, 0.1515, 0.5902, 0.1042, 0.6556, 0.08638, 0.6546, 0.2363, 0.6017, 0.1515, 0.5837, 0.07278, 0.5821, 0.034, 0.6535, 0.034, 0.5837, 0.07278, 0.6535, 0.034, 0.6556, 0.08638, 0.7618, 0.9452, 0.7433, 0.9452, 0.7445, 0.9104, 0.7618, 0.9452, 0.7445, 0.9104, 0.7623, 0.9104, 0.5499, 0.9104, 0.5512, 0.9452, 0.5338, 0.9452, 0.5499, 0.9104, 0.5338, 0.9452, 0.5321, 0.9104, 0.8159, 0.9452, 0.777, 0.9452, 0.7763, 0.9104, 0.8159, 0.9452, 0.7763, 0.9104, 0.8158, 0.9104, 0.87, 0.9104, 0.8159, 0.9452, 0.8158, 0.9104, 0.87, 0.9104, 0.87, 0.9452, 0.8159, 0.9452, 0.87, 0.9104, 0.9225, 0.9452, 0.87, 0.9452, 0.87, 0.9104, 0.9226, 0.9104, 0.9225, 0.9452, 0.9609, 0.9104, 0.9225, 0.9452, 0.9226, 0.9104, 0.9609, 0.9104, 0.9598, 0.9452, 0.9225, 0.9452, 0.5906, 0.9452, 0.5512, 0.9452, 0.5499, 0.9104, 0.5906, 0.9452, 0.5499, 0.9104, 0.5904, 0.9104, 0.646, 0.9452, 0.5906, 0.9452, 0.5904, 0.9104, 0.646, 0.9452, 0.5904, 0.9104, 0.646, 0.9104, 0.646, 0.9104, 0.7026, 0.9452, 0.646, 0.9452, 0.646, 0.9104, 0.7028, 0.9104, 0.7026, 0.9452, 0.7445, 0.9104, 0.7026, 0.9452, 0.7028, 0.9104, 0.7445, 0.9104, 0.7433, 0.9452, 0.7026, 0.9452, 0.9739, 0.9452, 0.9598, 0.9452, 0.9609, 0.9104, 0.9739, 0.9452, 0.9609, 0.9104, 0.9751, 0.9104, 0.7763, 0.9104, 0.777, 0.9452, 0.7618, 0.9452, 0.7763, 0.9104, 0.7618, 0.9452, 0.7623, 0.9104, 0.8851, 0.034, 0.9572, 0.034, 0.9617, 0.07214, 0.8851, 0.034, 0.9617, 0.07214, 0.8858, 0.08644, 0.8851, 0.034, 0.8858, 0.08644, 0.8244, 0.08489, 0.8851, 0.034, 0.8244, 0.08489, 0.8236, 0.034, 0.8236, 0.034, 0.8244, 0.08489, 0.7701, 0.08556, 0.8236, 0.034, 0.7701, 0.08556, 0.7686, 0.034, 0.7701, 0.08556, 0.7139, 0.034, 0.7686, 0.034, 0.9617, 0.07214, 0.9538, 0.1026, 0.8858, 0.08644, 0.9538, 0.1026, 0.9408, 0.1495, 0.8858, 0.08644, 0.9408, 0.1495, 0.8859, 0.2354, 0.8858, 0.08644, 0.8859, 0.2354, 0.8701, 0.1616, 0.8858, 0.08644, 0.8701, 0.1616, 0.863, 0.1389, 0.8858, 0.08644, 0.8244, 0.08489, 0.8858, 0.08644, 0.863, 0.1389, 0.8244, 0.08489, 0.863, 0.1389, 0.8243, 0.1349, 0.7701, 0.08556, 0.8244, 0.08489, 0.8243, 0.1349, 0.7701, 0.08556, 0.8243, 0.1349, 0.7703, 0.1357, 0.7701, 0.08556, 0.7703, 0.1357, 0.7163, 0.136, 0.7701, 0.08556, 0.7163, 0.136, 0.716, 0.08583, 0.7701, 0.08556, 0.716, 0.08583, 0.7139, 0.034, 0.716, 0.08583, 0.6535, 0.034, 0.7139, 0.034, 0.8859, 0.2354, 0.863, 0.1916, 0.8701, 0.1616, 0.8248, 0.2967, 0.863, 0.1916, 0.8859, 0.2354, 0.8248, 0.2967, 0.8242, 0.2095, 0.863, 0.1916, 0.77, 0.2225, 0.8242, 0.2095, 0.8248, 0.2967, 0.77, 0.2225, 0.8248, 0.2967, 0.7702, 0.313, 0.7155, 0.2974, 0.77, 0.2225, 0.7702, 0.313, 0.7155, 0.2974, 0.716, 0.2102, 0.77, 0.2225, 0.6774, 0.1925, 0.716, 0.2102, 0.7155, 0.2974, 0.6774, 0.1925, 0.7155, 0.2974, 0.6546, 0.2363, 0.6706, 0.1623, 0.6774, 0.1925, 0.6546, 0.2363, 0.6556, 0.08638, 0.6706, 0.1623, 0.6546, 0.2363, 0.6556, 0.08638, 0.6777, 0.1396, 0.6706, 0.1623, 0.6777, 0.1396, 0.6556, 0.08638, 0.716, 0.08583, 0.6777, 0.1396, 0.716, 0.08583, 0.7163, 0.136, 0.716, 0.08583, 0.6556, 0.08638, 0.6535, 0.034, 0.3173, 0.9336, 0.4716, 0.9104, 0.4716, 0.9235, 0.3173, 0.9336, 0.3173, 0.9201, 0.4716, 0.9104, 0.3173, 0.9201, 0.4716, 0.8972, 0.4716, 0.9104, 0.3173, 0.9201, 0.3173, 0.9037, 0.4716, 0.8972, 0.3173, 0.9037, 0.4716, 0.884, 0.4716, 0.8972, 0.3173, 0.9037, 0.3173, 0.8873, 0.4716, 0.884, 0.4716, 0.8709, 0.4716, 0.884, 0.3173, 0.8873, 0.4716, 0.8709, 0.3173, 0.8873, 0.3173, 0.8709, 0.3173, 0.8709, 0.4716, 0.8577, 0.4716, 0.8709, 0.3173, 0.8709, 0.3173, 0.8545, 0.4716, 0.8577, 0.3173, 0.8545, 0.4716, 0.8446, 0.4716, 0.8577, 0.3173, 0.8545, 0.3173, 0.8381, 0.4716, 0.8446, 0.3173, 0.8381, 0.4716, 0.8314, 0.4716, 0.8446, 0.3173, 0.8381, 0.3173, 0.8217, 0.4716, 0.8314, 0.4716, 0.8183, 0.4716, 0.8314, 0.3173, 0.8217, 0.4716, 0.8183, 0.3173, 0.8217, 0.3173, 0.8082, 0.8526, 0.814, 0.8891, 0.7747, 0.8567, 0.8405, 0.8526, 0.814, 0.8734, 0.758, 0.8891, 0.7747, 0.8899, 0.679, 0.8891, 0.7747, 0.8734, 0.758, 0.8899, 0.679, 0.9122, 0.686, 0.8891, 0.7747, 0.8899, 0.679, 0.906, 0.6547, 0.9122, 0.686, 0.8899, 0.679, 0.8995, 0.6314, 0.906, 0.6547, 0.8899, 0.679, 0.8762, 0.6501, 0.8995, 0.6314, 0.8762, 0.6501, 0.8729, 0.6134, 0.8995, 0.6314, 0.8995, 0.6314, 0.8729, 0.6134, 0.8789, 0.5873, 0.8995, 0.6314, 0.8789, 0.5873, 0.9125, 0.6054, 0.906, 0.6547, 0.8995, 0.6314, 0.9125, 0.6054, 0.906, 0.6547, 0.9125, 0.6054, 0.9198, 0.6404, 0.906, 0.6547, 0.9198, 0.6404, 0.9285, 0.6822, 0.906, 0.6547, 0.9285, 0.6822, 0.9122, 0.686, 0.8463, 0.6374, 0.8729, 0.6134, 0.8762, 0.6501, 0.8463, 0.6374, 0.846, 0.6046, 0.8729, 0.6134, 0.8729, 0.6134, 0.846, 0.6046, 0.8456, 0.5723, 0.8729, 0.6134, 0.8456, 0.5723, 0.8789, 0.5873, 0.8463, 0.6374, 0.8192, 0.6157, 0.846, 0.6046, 0.8456, 0.5723, 0.846, 0.6046, 0.8192, 0.6157, 0.8456, 0.5723, 0.8192, 0.6157, 0.8126, 0.5902, 0.8126, 0.5902, 0.8192, 0.6157, 0.7931, 0.6358, 0.8126, 0.5902, 0.7931, 0.6358, 0.7793, 0.6113, 0.7793, 0.6113, 0.7931, 0.6358, 0.7874, 0.6599, 0.7793, 0.6113, 0.7874, 0.6599, 0.7732, 0.6474, 0.7874, 0.6599, 0.7659, 0.6906, 0.7732, 0.6474, 0.8463, 0.6374, 0.8169, 0.6522, 0.8192, 0.6157, 0.8192, 0.6157, 0.8169, 0.6522, 0.7931, 0.6358, 0.7931, 0.6358, 0.8169, 0.6522, 0.8043, 0.6821, 0.7931, 0.6358, 0.8043, 0.6821, 0.7874, 0.6599, 0.7874, 0.6599, 0.8043, 0.6821, 0.7823, 0.6921, 0.8043, 0.6821, 0.8089, 0.7766, 0.7823, 0.6921, 0.8043, 0.6821, 0.8242, 0.7585, 0.8089, 0.7766, 0.8089, 0.7766, 0.8242, 0.7585, 0.8459, 0.8134, 0.8089, 0.7766, 0.8459, 0.8134, 0.8418, 0.8402, 0.8459, 0.8134, 0.8567, 0.8405, 0.8418, 0.8402, 0.8418, 0.8402, 0.8567, 0.8405, 0.859, 0.8703, 0.8418, 0.8402, 0.859, 0.8703, 0.8395, 0.8703, 0.797, 0.7946, 0.8418, 0.8402, 0.8395, 0.8703, 0.797, 0.7946, 0.8089, 0.7766, 0.8418, 0.8402, 0.7823, 0.6921, 0.8089, 0.7766, 0.797, 0.7946, 0.8459, 0.8134, 0.8526, 0.814, 0.8567, 0.8405, 0.7823, 0.6921, 0.797, 0.7946, 0.7659, 0.6906, 0.7874, 0.6599, 0.7823, 0.6921, 0.7659, 0.6906, 0.9122, 0.686, 0.9285, 0.6822, 0.9015, 0.7913, 0.9122, 0.686, 0.9015, 0.7913, 0.8891, 0.7747, 0.8567, 0.8405, 0.8891, 0.7747, 0.9015, 0.7913, 0.8567, 0.8405, 0.9015, 0.7913, 0.859, 0.8703, 0.9572, 0.3503, 0.9206, 0.3109, 0.9248, 0.2844, 0.9572, 0.3503, 0.9415, 0.367, 0.9206, 0.3109, 0.9572, 0.3503, 0.958, 0.446, 0.9415, 0.367, 0.9572, 0.3503, 0.9802, 0.4389, 0.958, 0.446, 0.9802, 0.4389, 0.974, 0.4703, 0.958, 0.446, 0.9675, 0.4936, 0.958, 0.446, 0.974, 0.4703, 0.9675, 0.4936, 0.9442, 0.4749, 0.958, 0.446, 0.9675, 0.4936, 0.9409, 0.5115, 0.9442, 0.4749, 0.9409, 0.5115, 0.9144, 0.4875, 0.9442, 0.4749, 0.9409, 0.5115, 0.914, 0.5204, 0.9144, 0.4875, 0.9144, 0.4875, 0.914, 0.5204, 0.8873, 0.5092, 0.9144, 0.4875, 0.8873, 0.5092, 0.885, 0.4729, 0.8873, 0.5092, 0.8611, 0.4892, 0.885, 0.4729, 0.8611, 0.4892, 0.8723, 0.4429, 0.885, 0.4729, 0.947, 0.5377, 0.9409, 0.5115, 0.9675, 0.4936, 0.9137, 0.5527, 0.9409, 0.5115, 0.947, 0.5377, 0.9137, 0.5527, 0.914, 0.5204, 0.9409, 0.5115, 0.8873, 0.5092, 0.914, 0.5204, 0.9137, 0.5527, 0.8873, 0.5092, 0.9137, 0.5527, 0.8807, 0.5348, 0.8807, 0.5348, 0.8611, 0.4892, 0.8873, 0.5092, 0.8807, 0.5348, 0.8474, 0.5137, 0.8611, 0.4892, 0.8555, 0.465, 0.8611, 0.4892, 0.8474, 0.5137, 0.947, 0.5377, 0.9675, 0.4936, 0.9805, 0.5196, 0.9805, 0.5196, 0.9675, 0.4936, 0.974, 0.4703, 0.9805, 0.5196, 0.974, 0.4703, 0.9879, 0.4845, 0.9966, 0.4427, 0.9879, 0.4845, 0.974, 0.4703, 0.9966, 0.4427, 0.974, 0.4703, 0.9802, 0.4389, 0.9695, 0.3336, 0.9966, 0.4427, 0.9802, 0.4389, 0.9695, 0.3336, 0.9802, 0.4389, 0.9572, 0.3503, 0.9695, 0.3336, 0.9572, 0.3503, 0.9248, 0.2844, 0.9695, 0.3336, 0.9248, 0.2844, 0.927, 0.2547, 0.9076, 0.2547, 0.927, 0.2547, 0.9248, 0.2844, 0.9076, 0.2547, 0.9248, 0.2844, 0.9099, 0.2848, 0.8651, 0.3304, 0.9076, 0.2547, 0.9099, 0.2848, 0.8651, 0.3304, 0.9099, 0.2848, 0.8769, 0.3483, 0.8504, 0.4329, 0.8651, 0.3304, 0.8769, 0.3483, 0.8504, 0.4329, 0.8339, 0.4343, 0.8651, 0.3304, 0.8555, 0.465, 0.8339, 0.4343, 0.8504, 0.4329, 0.8555, 0.465, 0.8412, 0.4775, 0.8339, 0.4343, 0.9099, 0.2848, 0.9248, 0.2844, 0.9206, 0.3109, 0.9099, 0.2848, 0.9206, 0.3109, 0.914, 0.3115, 0.8769, 0.3483, 0.9099, 0.2848, 0.914, 0.3115, 0.8769, 0.3483, 0.914, 0.3115, 0.8922, 0.3665, 0.8723, 0.4429, 0.8769, 0.3483, 0.8922, 0.3665, 0.8723, 0.4429, 0.8504, 0.4329, 0.8769, 0.3483, 0.8555, 0.465, 0.8504, 0.4329, 0.8723, 0.4429, 0.8611, 0.4892, 0.8555, 0.465, 0.8723, 0.4429, 0.8555, 0.465, 0.8474, 0.5137, 0.8412, 0.4775, 0.3493, 0.3025, 0.3557, 0.3229, 0.3337, 0.362, 0.3355, 0.2353, 0.3493, 0.3025, 0.3337, 0.362, 0.3355, 0.2353, 0.3547, 0.2743, 0.3493, 0.3025, 0.3851, 0.2556, 0.3547, 0.2743, 0.3355, 0.2353, 0.3851, 0.2556, 0.3355, 0.2353, 0.384, 0.1759, 0.4285, 0.2421, 0.3851, 0.2556, 0.384, 0.1759, 0.3863, 0.362, 0.3337, 0.362, 0.3557, 0.3229, 0.3863, 0.362, 0.3557, 0.3229, 0.3862, 0.3247, 0.3862, 0.3247, 0.4286, 0.362, 0.3863, 0.362, 0.3862, 0.3247, 0.4286, 0.3247, 0.4286, 0.362, 0.4286, 0.362, 0.4286, 0.3247, 0.471, 0.3248, 0.4286, 0.362, 0.471, 0.3248, 0.471, 0.362, 0.5015, 0.3229, 0.471, 0.362, 0.471, 0.3248, 0.5015, 0.3229, 0.5236, 0.362, 0.471, 0.362, 0.5236, 0.362, 0.5015, 0.3229, 0.5078, 0.3025, 0.5236, 0.362, 0.5078, 0.3025, 0.5217, 0.2353, 0.5236, 0.362, 0.5217, 0.2353, 0.5649, 0.3195, 0.5217, 0.2353, 0.5713, 0.312, 0.5649, 0.3195, 0.5713, 0.312, 0.5734, 0.362, 0.5649, 0.3195, 0.5713, 0.312, 0.5828, 0.3571, 0.5734, 0.362, 0.5713, 0.312, 0.5911, 0.3415, 0.5828, 0.3571, 0.5713, 0.312, 0.5752, 0.3012, 0.5911, 0.3415, 0.5078, 0.3025, 0.5024, 0.2743, 0.5217, 0.2353, 0.5217, 0.2353, 0.5024, 0.2743, 0.472, 0.2556, 0.5217, 0.2353, 0.472, 0.2556, 0.4731, 0.176, 0.4731, 0.176, 0.5246, 0.221, 0.5217, 0.2353, 0.5217, 0.2353, 0.5246, 0.221, 0.5713, 0.312, 0.5713, 0.312, 0.5246, 0.221, 0.5305, 0.211, 0.5713, 0.312, 0.5305, 0.211, 0.5752, 0.3012, 0.4731, 0.176, 0.472, 0.2556, 0.4285, 0.2421, 0.4731, 0.176, 0.4285, 0.2421, 0.4285, 0.1592, 0.4285, 0.1592, 0.4747, 0.161, 0.4731, 0.176, 0.4731, 0.176, 0.4747, 0.161, 0.5246, 0.221, 0.5246, 0.221, 0.4747, 0.161, 0.478, 0.1468, 0.5246, 0.221, 0.478, 0.1468, 0.5305, 0.211, 0.4285, 0.2421, 0.384, 0.1759, 0.4285, 0.1592, 0.3823, 0.1609, 0.4285, 0.1592, 0.384, 0.1759, 0.3823, 0.1609, 0.4285, 0.145, 0.4285, 0.1592, 0.4285, 0.1592, 0.4285, 0.145, 0.4747, 0.161, 0.4285, 0.1306, 0.4747, 0.161, 0.4285, 0.145, 0.4285, 0.1306, 0.478, 0.1468, 0.4747, 0.161, 0.3325, 0.221, 0.3823, 0.1609, 0.384, 0.1759, 0.379, 0.1468, 0.3823, 0.1609, 0.3325, 0.221, 0.4285, 0.1306, 0.3823, 0.1609, 0.379, 0.1468, 0.4285, 0.1306, 0.4285, 0.145, 0.3823, 0.1609, 0.3325, 0.221, 0.384, 0.1759, 0.3355, 0.2353, 0.2859, 0.312, 0.3325, 0.221, 0.3355, 0.2353, 0.3266, 0.211, 0.3325, 0.221, 0.2859, 0.312, 0.379, 0.1468, 0.3325, 0.221, 0.3266, 0.211, 0.2859, 0.312, 0.3355, 0.2353, 0.2923, 0.3195, 0.2839, 0.362, 0.2859, 0.312, 0.2923, 0.3195, 0.2839, 0.362, 0.2744, 0.3572, 0.2859, 0.312, 0.2661, 0.3417, 0.2859, 0.312, 0.2744, 0.3572, 0.2661, 0.3417, 0.282, 0.3013, 0.2859, 0.312, 0.3266, 0.211, 0.2859, 0.312, 0.282, 0.3013, 0.2923, 0.3195, 0.3355, 0.2353, 0.3337, 0.362, 0.2839, 0.362, 0.2923, 0.3195, 0.3337, 0.362])
_uv.active_render = True
_uv = me_s4studio_mesh_1.uv_layers.new(name='uv_1')
_uv.uv.foreach_set('vector', [0.5236, 0.362, 0.5649, 0.3195, 0.5734, 0.362, 0.06855, 0.05688, 0.05103, 0.09197, 0.05639, 0.0674, 0.06855, 0.05688, 0.05082, 0.1419, 0.05103, 0.09197, 0.05082, 0.1419, 0.04629, 0.1166, 0.05103, 0.09197, 0.06855, 0.05688, 0.06837, 0.177, 0.05082, 0.1419, 0.06837, 0.177, 0.05687, 0.1649, 0.05082, 0.1419, 0.06855, 0.05688, 0.09331, 0.1769, 0.06837, 0.177, 0.09331, 0.1769, 0.08084, 0.1831, 0.06837, 0.177, 0.06855, 0.05688, 0.09319, 0.05678, 0.09331, 0.1769, 0.1106, 0.09161, 0.09331, 0.1769, 0.09319, 0.05678, 0.1106, 0.09161, 0.1108, 0.1417, 0.09331, 0.1769, 0.1108, 0.1417, 0.1048, 0.1649, 0.09331, 0.1769, 0.06855, 0.05688, 0.08084, 0.04699, 0.09319, 0.05678, 0.1106, 0.09161, 0.1138, 0.1166, 0.1108, 0.1417, 0.09319, 0.05678, 0.1048, 0.06837, 0.1106, 0.09161, 0.3045, 0.7083, 0.3421, 0.6844, 0.3223, 0.7472, 0.3045, 0.7083, 0.3262, 0.6371, 0.3421, 0.6844, 0.3651, 0.6311, 0.3421, 0.6844, 0.3262, 0.6371, 0.3651, 0.6311, 0.3262, 0.6371, 0.3611, 0.6178, 0.3611, 0.6178, 0.3262, 0.6371, 0.3271, 0.5771, 0.3611, 0.6178, 0.3271, 0.5771, 0.3612, 0.6018, 0.3612, 0.6018, 0.3271, 0.5771, 0.345, 0.5291, 0.3612, 0.6018, 0.345, 0.5291, 0.3659, 0.5891, 0.2922, 0.6601, 0.3262, 0.6371, 0.3045, 0.7083, 0.2886, 0.6075, 0.3262, 0.6371, 0.2922, 0.6601, 0.2886, 0.6075, 0.3271, 0.5771, 0.3262, 0.6371, 0.2886, 0.6075, 0.2926, 0.5551, 0.3271, 0.5771, 0.3048, 0.5086, 0.3271, 0.5771, 0.2926, 0.5551, 0.3048, 0.5086, 0.345, 0.5291, 0.3271, 0.5771, 0.345, 0.5291, 0.3048, 0.5086, 0.3233, 0.4709, 0.3471, 0.4478, 0.345, 0.5291, 0.3233, 0.4709, 0.3734, 0.5108, 0.345, 0.5291, 0.3471, 0.4478, 0.3734, 0.5842, 0.345, 0.5291, 0.3734, 0.5108, 0.3734, 0.5842, 0.3659, 0.5891, 0.345, 0.5291, 0.3233, 0.4709, 0.3048, 0.5086, 0.2959, 0.4925, 0.3233, 0.4709, 0.2959, 0.4925, 0.3146, 0.4431, 0.3439, 0.4248, 0.3233, 0.4709, 0.3146, 0.4431, 0.3439, 0.4248, 0.3471, 0.4478, 0.3233, 0.4709, 0.3734, 0.439, 0.3471, 0.4478, 0.3439, 0.4248, 0.3734, 0.439, 0.3734, 0.5108, 0.3471, 0.4478, 0.3997, 0.4478, 0.3734, 0.5108, 0.3734, 0.439, 0.3997, 0.4478, 0.4018, 0.5291, 0.3734, 0.5108, 0.3734, 0.5842, 0.3734, 0.5108, 0.4018, 0.5291, 0.3734, 0.5842, 0.4018, 0.5291, 0.3809, 0.5891, 0.2959, 0.4925, 0.3048, 0.5086, 0.2926, 0.5551, 0.2959, 0.4925, 0.2926, 0.5551, 0.2776, 0.5425, 0.277, 0.6045, 0.2776, 0.5425, 0.2926, 0.5551, 0.277, 0.6045, 0.2926, 0.5551, 0.2886, 0.6075, 0.277, 0.6045, 0.2886, 0.6075, 0.2922, 0.6601, 0.277, 0.6045, 0.2922, 0.6601, 0.278, 0.6655, 0.2933, 0.7172, 0.278, 0.6655, 0.2922, 0.6601, 0.2933, 0.7172, 0.2922, 0.6601, 0.3045, 0.7083, 0.2933, 0.7172, 0.3045, 0.7083, 0.3223, 0.7472, 0.2933, 0.7172, 0.3223, 0.7472, 0.3107, 0.7642, 0.3734, 0.439, 0.3439, 0.4248, 0.3734, 0.4074, 0.4027, 0.4252, 0.3734, 0.439, 0.3734, 0.4074, 0.4027, 0.4252, 0.3997, 0.4478, 0.3734, 0.439, 0.4027, 0.4252, 0.4235, 0.4709, 0.3997, 0.4478, 0.4235, 0.4709, 0.4018, 0.5291, 0.3997, 0.4478, 0.442, 0.5086, 0.4018, 0.5291, 0.4235, 0.4709, 0.442, 0.5086, 0.4197, 0.5771, 0.4018, 0.5291, 0.3809, 0.5891, 0.4018, 0.5291, 0.4197, 0.5771, 0.3809, 0.5891, 0.4197, 0.5771, 0.3856, 0.6018, 0.4027, 0.4252, 0.431, 0.4467, 0.4235, 0.4709, 0.4505, 0.4933, 0.4235, 0.4709, 0.431, 0.4467, 0.4505, 0.4933, 0.442, 0.5086, 0.4235, 0.4709, 0.4505, 0.4933, 0.4542, 0.5551, 0.442, 0.5086, 0.4505, 0.4933, 0.4672, 0.5439, 0.4542, 0.5551, 0.4696, 0.6048, 0.4542, 0.5551, 0.4672, 0.5439, 0.4696, 0.6048, 0.4582, 0.6075, 0.4542, 0.5551, 0.4546, 0.6601, 0.4582, 0.6075, 0.4696, 0.6048, 0.4546, 0.6601, 0.4696, 0.6048, 0.4688, 0.6655, 0.4535, 0.7172, 0.4546, 0.6601, 0.4688, 0.6655, 0.4535, 0.7172, 0.4423, 0.7083, 0.4546, 0.6601, 0.4245, 0.7471, 0.4423, 0.7083, 0.4535, 0.7172, 0.4245, 0.7471, 0.4535, 0.7172, 0.4361, 0.7642, 0.442, 0.5086, 0.4542, 0.5551, 0.4197, 0.5771, 0.4582, 0.6075, 0.4197, 0.5771, 0.4542, 0.5551, 0.4582, 0.6075, 0.4206, 0.6371, 0.4197, 0.5771, 0.3856, 0.6018, 0.4197, 0.5771, 0.4206, 0.6371, 0.3856, 0.6018, 0.4206, 0.6371, 0.3857, 0.6178, 0.3817, 0.631, 0.3857, 0.6178, 0.4206, 0.6371, 0.3817, 0.631, 0.4206, 0.6371, 0.4047, 0.6844, 0.4047, 0.6844, 0.4206, 0.6371, 0.4423, 0.7083, 0.4245, 0.7471, 0.4047, 0.6844, 0.4423, 0.7083, 0.4206, 0.6371, 0.4582, 0.6075, 0.4546, 0.6601, 0.4423, 0.7083, 0.4206, 0.6371, 0.4546, 0.6601, 0.2476, 0.2895, 0.2234, 0.3332, 0.2061, 0.2371, 0.1646, 0.2871, 0.2061, 0.2371, 0.2234, 0.3332, 0.1646, 0.2871, 0.1512, 0.2249, 0.2061, 0.2371, 0.1646, 0.2871, 0.08762, 0.2778, 0.1512, 0.2249, 0.1646, 0.2871, 0.09945, 0.3319, 0.08762, 0.2778, 0.09945, 0.3319, 0.04392, 0.379, 0.08762, 0.2778, 0.09945, 0.3319, 0.05468, 0.4382, 0.04392, 0.379, 0.02318, 0.5056, 0.04392, 0.379, 0.05468, 0.4382, 0.1657, 0.371, 0.1646, 0.2871, 0.2234, 0.3332, 0.1657, 0.371, 0.09945, 0.3319, 0.1646, 0.2871, 0.1657, 0.371, 0.1261, 0.406, 0.09945, 0.3319, 0.1261, 0.406, 0.05468, 0.4382, 0.09945, 0.3319, 0.1261, 0.406, 0.09708, 0.4796, 0.05468, 0.4382, 0.04081, 0.5721, 0.05468, 0.4382, 0.09708, 0.4796, 0.02318, 0.5056, 0.05468, 0.4382, 0.04081, 0.5721, 0.02318, 0.5056, 0.04081, 0.5721, 0.02366, 0.6389, 0.05627, 0.7048, 0.02366, 0.6389, 0.04081, 0.5721, 0.05627, 0.7048, 0.04513, 0.7647, 0.02366, 0.6389, 0.1657, 0.371, 0.2234, 0.3332, 0.2006, 0.385, 0.1927, 0.4385, 0.1657, 0.371, 0.2006, 0.385, 0.1927, 0.4385, 0.1757, 0.4504, 0.1657, 0.371, 0.1757, 0.4504, 0.1261, 0.406, 0.1657, 0.371, 0.1757, 0.4504, 0.158, 0.478, 0.1261, 0.406, 0.158, 0.478, 0.09708, 0.4796, 0.1261, 0.406, 0.158, 0.478, 0.1448, 0.5209, 0.09708, 0.4796, 0.08631, 0.5724, 0.09708, 0.4796, 0.1448, 0.5209, 0.04081, 0.5721, 0.09708, 0.4796, 0.08631, 0.5724, 0.08631, 0.5724, 0.05627, 0.7048, 0.04081, 0.5721, 0.08631, 0.5724, 0.09684, 0.6656, 0.05627, 0.7048, 0.09684, 0.6656, 0.1011, 0.8104, 0.05627, 0.7048, 0.1011, 0.8104, 0.04513, 0.7647, 0.05627, 0.7048, 0.1011, 0.8104, 0.08926, 0.8655, 0.04513, 0.7647, 0.2184, 0.5165, 0.1757, 0.4504, 0.1927, 0.4385, 0.2184, 0.5165, 0.2108, 0.5267, 0.1757, 0.4504, 0.2108, 0.5267, 0.158, 0.478, 0.1757, 0.4504, 0.2108, 0.5267, 0.205, 0.5396, 0.158, 0.478, 0.205, 0.5396, 0.1448, 0.5209, 0.158, 0.478, 0.205, 0.5396, 0.2011, 0.5553, 0.1448, 0.5209, 0.1398, 0.5725, 0.1448, 0.5209, 0.2011, 0.5553, 0.08631, 0.5724, 0.1448, 0.5209, 0.1398, 0.5725, 0.1398, 0.5725, 0.09684, 0.6656, 0.08631, 0.5724, 0.1398, 0.5725, 0.1446, 0.624, 0.09684, 0.6656, 0.1446, 0.624, 0.1262, 0.7389, 0.09684, 0.6656, 0.09684, 0.6656, 0.1262, 0.7389, 0.1011, 0.8104, 0.2202, 0.5325, 0.2108, 0.5267, 0.2184, 0.5165, 0.2202, 0.5325, 0.2149, 0.5387, 0.2108, 0.5267, 0.2149, 0.5387, 0.205, 0.5396, 0.2108, 0.5267, 0.2149, 0.5387, 0.2108, 0.5486, 0.205, 0.5396, 0.2108, 0.5486, 0.2011, 0.5553, 0.205, 0.5396, 0.2108, 0.5486, 0.208, 0.5605, 0.2011, 0.5553, 0.207, 0.5736, 0.2011, 0.5553, 0.208, 0.5605, 0.207, 0.5736, 0.1997, 0.5728, 0.2011, 0.5553, 0.207, 0.5736, 0.2009, 0.5906, 0.1997, 0.5728, 0.207, 0.5736, 0.2078, 0.5866, 0.2009, 0.5906, 0.2078, 0.5866, 0.2045, 0.6068, 0.2009, 0.5906, 0.2009, 0.5906, 0.2045, 0.6068, 0.1577, 0.6665, 0.2009, 0.5906, 0.1577, 0.6665, 0.1446, 0.624, 0.1997, 0.5728, 0.2009, 0.5906, 0.1446, 0.624, 0.1997, 0.5728, 0.1446, 0.624, 0.1398, 0.5725, 0.1398, 0.5725, 0.2011, 0.5553, 0.1997, 0.5728, 0.2078, 0.5866, 0.2104, 0.5984, 0.2045, 0.6068, 0.2104, 0.5984, 0.2102, 0.6202, 0.2045, 0.6068, 0.2045, 0.6068, 0.2102, 0.6202, 0.1751, 0.6938, 0.2045, 0.6068, 0.1751, 0.6938, 0.1577, 0.6665, 0.1577, 0.6665, 0.1751, 0.6938, 0.166, 0.7725, 0.1577, 0.6665, 0.166, 0.7725, 0.1262, 0.7389, 0.1446, 0.624, 0.1577, 0.6665, 0.1262, 0.7389, 0.2104, 0.5984, 0.2145, 0.6081, 0.2102, 0.6202, 0.2197, 0.6148, 0.2102, 0.6202, 0.2145, 0.6081, 0.2197, 0.6148, 0.2176, 0.6308, 0.2102, 0.6202, 0.1915, 0.7057, 0.2102, 0.6202, 0.2176, 0.6308, 0.1915, 0.7057, 0.1751, 0.6938, 0.2102, 0.6202, 0.2001, 0.7558, 0.1751, 0.6938, 0.1915, 0.7057, 0.2085, 0.9018, 0.2244, 0.8044, 0.2493, 0.8471, 0.2085, 0.9018, 0.1663, 0.853, 0.2244, 0.8044, 0.2244, 0.8044, 0.1663, 0.853, 0.166, 0.7725, 0.2244, 0.8044, 0.166, 0.7725, 0.2001, 0.7558, 0.2001, 0.7558, 0.166, 0.7725, 0.1751, 0.6938, 0.2085, 0.9018, 0.1535, 0.9165, 0.1663, 0.853, 0.1663, 0.853, 0.1535, 0.9165, 0.08926, 0.8655, 0.1663, 0.853, 0.08926, 0.8655, 0.1011, 0.8104, 0.1262, 0.7389, 0.1663, 0.853, 0.1011, 0.8104, 0.1262, 0.7389, 0.166, 0.7725, 0.1663, 0.853, 0.5384, 0.612, 0.5297, 0.625, 0.5529, 0.4881, 0.5468, 0.6206, 0.5384, 0.612, 0.5529, 0.4881, 0.5468, 0.6206, 0.5529, 0.4881, 0.6044, 0.4083, 0.6044, 0.4083, 0.7308, 0.6206, 0.5468, 0.6206, 0.7308, 0.6206, 0.5598, 0.7124, 0.5468, 0.6206, 0.7308, 0.6206, 0.7178, 0.7123, 0.5598, 0.7124, 0.6, 0.7734, 0.5598, 0.7124, 0.7178, 0.7123, 0.6, 0.7734, 0.7178, 0.7123, 0.6776, 0.7734, 0.6776, 0.7734, 0.6388, 0.7955, 0.6, 0.7734, 0.6044, 0.4083, 0.6732, 0.4083, 0.7308, 0.6206, 0.7247, 0.4881, 0.7308, 0.6206, 0.6732, 0.4083, 0.7247, 0.4881, 0.7392, 0.612, 0.7308, 0.6206, 0.7247, 0.4881, 0.7479, 0.625, 0.7392, 0.612, 0.2194, 0.0729, 0.2941, 0.1061, 0.2135, 0.1053, 0.2194, 0.0729, 0.2939, 0.07293, 0.2941, 0.1061, 0.2218, 0.034, 0.2939, 0.07293, 0.2194, 0.0729, 0.2218, 0.034, 0.2932, 0.034, 0.2939, 0.07293, 0.3675, 0.07217, 0.2939, 0.07293, 0.2932, 0.034, 0.2941, 0.1061, 0.2939, 0.07293, 0.3675, 0.07217, 0.2941, 0.1061, 0.3675, 0.07217, 0.3665, 0.1036, 0.4413, 0.07293, 0.3665, 0.1036, 0.3675, 0.07217, 0.4413, 0.07293, 0.4418, 0.1044, 0.3665, 0.1036, 0.4413, 0.07293, 0.5126, 0.1065, 0.4418, 0.1044, 0.4413, 0.07293, 0.5131, 0.07306, 0.5126, 0.1065, 0.3675, 0.07217, 0.2932, 0.034, 0.367, 0.034, 0.4406, 0.034, 0.3675, 0.07217, 0.367, 0.034, 0.4406, 0.034, 0.4413, 0.07293, 0.3675, 0.07217, 0.512, 0.034, 0.4413, 0.07293, 0.4406, 0.034, 0.512, 0.034, 0.5131, 0.07306, 0.4413, 0.07293, 0.5821, 0.034, 0.5131, 0.07306, 0.512, 0.034, 0.5821, 0.034, 0.5837, 0.07278, 0.5131, 0.07306, 0.5126, 0.1065, 0.5131, 0.07306, 0.5837, 0.07278, 0.5126, 0.1065, 0.5837, 0.07278, 0.5902, 0.1042, 0.6556, 0.08638, 0.5902, 0.1042, 0.5837, 0.07278, 0.6556, 0.08638, 0.6017, 0.1515, 0.5902, 0.1042, 0.6556, 0.08638, 0.6546, 0.2363, 0.6017, 0.1515, 0.5837, 0.07278, 0.5821, 0.034, 0.6535, 0.034, 0.5837, 0.07278, 0.6535, 0.034, 0.6556, 0.08638, 0.7618, 0.9452, 0.7433, 0.9452, 0.7445, 0.9104, 0.7618, 0.9452, 0.7445, 0.9104, 0.7623, 0.9104, 0.5499, 0.9104, 0.5512, 0.9452, 0.5338, 0.9452, 0.5499, 0.9104, 0.5338, 0.9452, 0.5321, 0.9104, 0.8159, 0.9452, 0.777, 0.9452, 0.7763, 0.9104, 0.8159, 0.9452, 0.7763, 0.9104, 0.8158, 0.9104, 0.87, 0.9104, 0.8159, 0.9452, 0.8158, 0.9104, 0.87, 0.9104, 0.87, 0.9452, 0.8159, 0.9452, 0.87, 0.9104, 0.9225, 0.9452, 0.87, 0.9452, 0.87, 0.9104, 0.9226, 0.9104, 0.9225, 0.9452, 0.9609, 0.9104, 0.9225, 0.9452, 0.9226, 0.9104, 0.9609, 0.9104, 0.9598, 0.9452, 0.9225, 0.9452, 0.5906, 0.9452, 0.5512, 0.9452, 0.5499, 0.9104, 0.5906, 0.9452, 0.5499, 0.9104, 0.5904, 0.9104, 0.646, 0.9452, 0.5906, 0.9452, 0.5904, 0.9104, 0.646, 0.9452, 0.5904, 0.9104, 0.646, 0.9104, 0.646, 0.9104, 0.7026, 0.9452, 0.646, 0.9452, 0.646, 0.9104, 0.7028, 0.9104, 0.7026, 0.9452, 0.7445, 0.9104, 0.7026, 0.9452, 0.7028, 0.9104, 0.7445, 0.9104, 0.7433, 0.9452, 0.7026, 0.9452, 0.9739, 0.9452, 0.9598, 0.9452, 0.9609, 0.9104, 0.9739, 0.9452, 0.9609, 0.9104, 0.9751, 0.9104, 0.7763, 0.9104, 0.777, 0.9452, 0.7618, 0.9452, 0.7763, 0.9104, 0.7618, 0.9452, 0.7623, 0.9104, 0.8851, 0.034, 0.9572, 0.034, 0.9617, 0.07214, 0.8851, 0.034, 0.9617, 0.07214, 0.8858, 0.08644, 0.8851, 0.034, 0.8858, 0.08644, 0.8244, 0.08489, 0.8851, 0.034, 0.8244, 0.08489, 0.8236, 0.034, 0.8236, 0.034, 0.8244, 0.08489, 0.7701, 0.08556, 0.8236, 0.034, 0.7701, 0.08556, 0.7686, 0.034, 0.7701, 0.08556, 0.7139, 0.034, 0.7686, 0.034, 0.9617, 0.07214, 0.9538, 0.1026, 0.8858, 0.08644, 0.9538, 0.1026, 0.9408, 0.1495, 0.8858, 0.08644, 0.9408, 0.1495, 0.8859, 0.2354, 0.8858, 0.08644, 0.8859, 0.2354, 0.8701, 0.1616, 0.8858, 0.08644, 0.8701, 0.1616, 0.863, 0.1389, 0.8858, 0.08644, 0.8244, 0.08489, 0.8858, 0.08644, 0.863, 0.1389, 0.8244, 0.08489, 0.863, 0.1389, 0.8243, 0.1349, 0.7701, 0.08556, 0.8244, 0.08489, 0.8243, 0.1349, 0.7701, 0.08556, 0.8243, 0.1349, 0.7703, 0.1357, 0.7701, 0.08556, 0.7703, 0.1357, 0.7163, 0.136, 0.7701, 0.08556, 0.7163, 0.136, 0.716, 0.08583, 0.7701, 0.08556, 0.716, 0.08583, 0.7139, 0.034, 0.716, 0.08583, 0.6535, 0.034, 0.7139, 0.034, 0.8859, 0.2354, 0.863, 0.1916, 0.8701, 0.1616, 0.8248, 0.2967, 0.863, 0.1916, 0.8859, 0.2354, 0.8248, 0.2967, 0.8242, 0.2095, 0.863, 0.1916, 0.77, 0.2225, 0.8242, 0.2095, 0.8248, 0.2967, 0.77, 0.2225, 0.8248, 0.2967, 0.7702, 0.313, 0.7155, 0.2974, 0.77, 0.2225, 0.7702, 0.313, 0.7155, 0.2974, 0.716, 0.2102, 0.77, 0.2225, 0.6774, 0.1925, 0.716, 0.2102, 0.7155, 0.2974, 0.6774, 0.1925, 0.7155, 0.2974, 0.6546, 0.2363, 0.6706, 0.1623, 0.6774, 0.1925, 0.6546, 0.2363, 0.6556, 0.08638, 0.6706, 0.1623, 0.6546, 0.2363, 0.6556, 0.08638, 0.6777, 0.1396, 0.6706, 0.1623, 0.6777, 0.1396, 0.6556, 0.08638, 0.716, 0.08583, 0.6777, 0.1396, 0.716, 0.08583, 0.7163, 0.136, 0.716, 0.08583, 0.6556, 0.08638, 0.6535, 0.034, 0.3173, 0.9336, 0.4716, 0.9104, 0.4716, 0.9235, 0.3173, 0.9336, 0.3173, 0.9201, 0.4716, 0.9104, 0.3173, 0.9201, 0.4716, 0.8972, 0.4716, 0.9104, 0.3173, 0.9201, 0.3173, 0.9037, 0.4716, 0.8972, 0.3173, 0.9037, 0.4716, 0.884, 0.4716, 0.8972, 0.3173, 0.9037, 0.3173, 0.8873, 0.4716, 0.884, 0.4716, 0.8709, 0.4716, 0.884, 0.3173, 0.8873, 0.4716, 0.8709, 0.3173, 0.8873, 0.3173, 0.8709, 0.3173, 0.8709, 0.4716, 0.8577, 0.4716, 0.8709, 0.3173, 0.8709, 0.3173, 0.8545, 0.4716, 0.8577, 0.3173, 0.8545, 0.4716, 0.8446, 0.4716, 0.8577, 0.3173, 0.8545, 0.3173, 0.8381, 0.4716, 0.8446, 0.3173, 0.8381, 0.4716, 0.8314, 0.4716, 0.8446, 0.3173, 0.8381, 0.3173, 0.8217, 0.4716, 0.8314, 0.4716, 0.8183, 0.4716, 0.8314, 0.3173, 0.8217, 0.4716, 0.8183, 0.3173, 0.8217, 0.3173, 0.8082, 0.8526, 0.814, 0.8891, 0.7747, 0.8567, 0.8405, 0.8526, 0.814, 0.8734, 0.758, 0.8891, 0.7747, 0.8899, 0.679, 0.8891, 0.7747, 0.8734, 0.758, 0.8899, 0.679, 0.9122, 0.686, 0.8891, 0.7747, 0.8899, 0.679, 0.906, 0.6547, 0.9122, 0.686, 0.8899, 0.679, 0.8995, 0.6314, 0.906, 0.6547, 0.8899, 0.679, 0.8762, 0.6501, 0.8995, 0.6314, 0.8762, 0.6501, 0.8729, 0.6134, 0.8995, 0.6314, 0.8995, 0.6314, 0.8729, 0.6134, 0.8789, 0.5873, 0.8995, 0.6314, 0.8789, 0.5873, 0.9125, 0.6054, 0.906, 0.6547, 0.8995, 0.6314, 0.9125, 0.6054, 0.906, 0.6547, 0.9125, 0.6054, 0.9198, 0.6404, 0.906, 0.6547, 0.9198, 0.6404, 0.9285, 0.6822, 0.906, 0.6547, 0.9285, 0.6822, 0.9122, 0.686, 0.8463, 0.6374, 0.8729, 0.6134, 0.8762, 0.6501, 0.8463, 0.6374, 0.846, 0.6046, 0.8729, 0.6134, 0.8729, 0.6134, 0.846, 0.6046, 0.8456, 0.5723, 0.8729, 0.6134, 0.8456, 0.5723, 0.8789, 0.5873, 0.8463, 0.6374, 0.8192, 0.6157, 0.846, 0.6046, 0.8456, 0.5723, 0.846, 0.6046, 0.8192, 0.6157, 0.8456, 0.5723, 0.8192, 0.6157, 0.8126, 0.5902, 0.8126, 0.5902, 0.8192, 0.6157, 0.7931, 0.6358, 0.8126, 0.5902, 0.7931, 0.6358, 0.7793, 0.6113, 0.7793, 0.6113, 0.7931, 0.6358, 0.7874, 0.6599, 0.7793, 0.6113, 0.7874, 0.6599, 0.7732, 0.6474, 0.7874, 0.6599, 0.7659, 0.6906, 0.7732, 0.6474, 0.8463, 0.6374, 0.8169, 0.6522, 0.8192, 0.6157, 0.8192, 0.6157, 0.8169, 0.6522, 0.7931, 0.6358, 0.7931, 0.6358, 0.8169, 0.6522, 0.8043, 0.6821, 0.7931, 0.6358, 0.8043, 0.6821, 0.7874, 0.6599, 0.7874, 0.6599, 0.8043, 0.6821, 0.7823, 0.6921, 0.8043, 0.6821, 0.8089, 0.7766, 0.7823, 0.6921, 0.8043, 0.6821, 0.8242, 0.7585, 0.8089, 0.7766, 0.8089, 0.7766, 0.8242, 0.7585, 0.8459, 0.8134, 0.8089, 0.7766, 0.8459, 0.8134, 0.8418, 0.8402, 0.8459, 0.8134, 0.8567, 0.8405, 0.8418, 0.8402, 0.8418, 0.8402, 0.8567, 0.8405, 0.859, 0.8703, 0.8418, 0.8402, 0.859, 0.8703, 0.8395, 0.8703, 0.797, 0.7946, 0.8418, 0.8402, 0.8395, 0.8703, 0.797, 0.7946, 0.8089, 0.7766, 0.8418, 0.8402, 0.7823, 0.6921, 0.8089, 0.7766, 0.797, 0.7946, 0.8459, 0.8134, 0.8526, 0.814, 0.8567, 0.8405, 0.7823, 0.6921, 0.797, 0.7946, 0.7659, 0.6906, 0.7874, 0.6599, 0.7823, 0.6921, 0.7659, 0.6906, 0.9122, 0.686, 0.9285, 0.6822, 0.9015, 0.7913, 0.9122, 0.686, 0.9015, 0.7913, 0.8891, 0.7747, 0.8567, 0.8405, 0.8891, 0.7747, 0.9015, 0.7913, 0.8567, 0.8405, 0.9015, 0.7913, 0.859, 0.8703, 0.9572, 0.3503, 0.9206, 0.3109, 0.9248, 0.2844, 0.9572, 0.3503, 0.9415, 0.367, 0.9206, 0.3109, 0.9572, 0.3503, 0.958, 0.446, 0.9415, 0.367, 0.9572, 0.3503, 0.9802, 0.4389, 0.958, 0.446, 0.9802, 0.4389, 0.974, 0.4703, 0.958, 0.446, 0.9675, 0.4936, 0.958, 0.446, 0.974, 0.4703, 0.9675, 0.4936, 0.9442, 0.4749, 0.958, 0.446, 0.9675, 0.4936, 0.9409, 0.5115, 0.9442, 0.4749, 0.9409, 0.5115, 0.9144, 0.4875, 0.9442, 0.4749, 0.9409, 0.5115, 0.914, 0.5204, 0.9144, 0.4875, 0.9144, 0.4875, 0.914, 0.5204, 0.8873, 0.5092, 0.9144, 0.4875, 0.8873, 0.5092, 0.885, 0.4729, 0.8873, 0.5092, 0.8611, 0.4892, 0.885, 0.4729, 0.8611, 0.4892, 0.8723, 0.4429, 0.885, 0.4729, 0.947, 0.5377, 0.9409, 0.5115, 0.9675, 0.4936, 0.9137, 0.5527, 0.9409, 0.5115, 0.947, 0.5377, 0.9137, 0.5527, 0.914, 0.5204, 0.9409, 0.5115, 0.8873, 0.5092, 0.914, 0.5204, 0.9137, 0.5527, 0.8873, 0.5092, 0.9137, 0.5527, 0.8807, 0.5348, 0.8807, 0.5348, 0.8611, 0.4892, 0.8873, 0.5092, 0.8807, 0.5348, 0.8474, 0.5137, 0.8611, 0.4892, 0.8555, 0.465, 0.8611, 0.4892, 0.8474, 0.5137, 0.947, 0.5377, 0.9675, 0.4936, 0.9805, 0.5196, 0.9805, 0.5196, 0.9675, 0.4936, 0.974, 0.4703, 0.9805, 0.5196, 0.974, 0.4703, 0.9879, 0.4845, 0.9966, 0.4427, 0.9879, 0.4845, 0.974, 0.4703, 0.9966, 0.4427, 0.974, 0.4703, 0.9802, 0.4389, 0.9695, 0.3336, 0.9966, 0.4427, 0.9802, 0.4389, 0.9695, 0.3336, 0.9802, 0.4389, 0.9572, 0.3503, 0.9695, 0.3336, 0.9572, 0.3503, 0.9248, 0.2844, 0.9695, 0.3336, 0.9248, 0.2844, 0.927, 0.2547, 0.9076, 0.2547, 0.927, 0.2547, 0.9248, 0.2844, 0.9076, 0.2547, 0.9248, 0.2844, 0.9099, 0.2848, 0.8651, 0.3304, 0.9076, 0.2547, 0.9099, 0.2848, 0.8651, 0.3304, 0.9099, 0.2848, 0.8769, 0.3483, 0.8504, 0.4329, 0.8651, 0.3304, 0.8769, 0.3483, 0.8504, 0.4329, 0.8339, 0.4343, 0.8651, 0.3304, 0.8555, 0.465, 0.8339, 0.4343, 0.8504, 0.4329, 0.8555, 0.465, 0.8412, 0.4775, 0.8339, 0.4343, 0.9099, 0.2848, 0.9248, 0.2844, 0.9206, 0.3109, 0.9099, 0.2848, 0.9206, 0.3109, 0.914, 0.3115, 0.8769, 0.3483, 0.9099, 0.2848, 0.914, 0.3115, 0.8769, 0.3483, 0.914, 0.3115, 0.8922, 0.3665, 0.8723, 0.4429, 0.8769, 0.3483, 0.8922, 0.3665, 0.8723, 0.4429, 0.8504, 0.4329, 0.8769, 0.3483, 0.8555, 0.465, 0.8504, 0.4329, 0.8723, 0.4429, 0.8611, 0.4892, 0.8555, 0.465, 0.8723, 0.4429, 0.8555, 0.465, 0.8474, 0.5137, 0.8412, 0.4775, 0.3493, 0.3025, 0.3557, 0.3229, 0.3337, 0.362, 0.3355, 0.2353, 0.3493, 0.3025, 0.3337, 0.362, 0.3355, 0.2353, 0.3547, 0.2743, 0.3493, 0.3025, 0.3851, 0.2556, 0.3547, 0.2743, 0.3355, 0.2353, 0.3851, 0.2556, 0.3355, 0.2353, 0.384, 0.1759, 0.4285, 0.2421, 0.3851, 0.2556, 0.384, 0.1759, 0.3863, 0.362, 0.3337, 0.362, 0.3557, 0.3229, 0.3863, 0.362, 0.3557, 0.3229, 0.3862, 0.3247, 0.3862, 0.3247, 0.4286, 0.362, 0.3863, 0.362, 0.3862, 0.3247, 0.4286, 0.3247, 0.4286, 0.362, 0.4286, 0.362, 0.4286, 0.3247, 0.471, 0.3248, 0.4286, 0.362, 0.471, 0.3248, 0.471, 0.362, 0.5015, 0.3229, 0.471, 0.362, 0.471, 0.3248, 0.5015, 0.3229, 0.5236, 0.362, 0.471, 0.362, 0.5236, 0.362, 0.5015, 0.3229, 0.5078, 0.3025, 0.5236, 0.362, 0.5078, 0.3025, 0.5217, 0.2353, 0.5236, 0.362, 0.5217, 0.2353, 0.5649, 0.3195, 0.5217, 0.2353, 0.5713, 0.312, 0.5649, 0.3195, 0.5713, 0.312, 0.5734, 0.362, 0.5649, 0.3195, 0.5713, 0.312, 0.5828, 0.3571, 0.5734, 0.362, 0.5713, 0.312, 0.5911, 0.3415, 0.5828, 0.3571, 0.5713, 0.312, 0.5752, 0.3012, 0.5911, 0.3415, 0.5078, 0.3025, 0.5024, 0.2743, 0.5217, 0.2353, 0.5217, 0.2353, 0.5024, 0.2743, 0.472, 0.2556, 0.5217, 0.2353, 0.472, 0.2556, 0.4731, 0.176, 0.4731, 0.176, 0.5246, 0.221, 0.5217, 0.2353, 0.5217, 0.2353, 0.5246, 0.221, 0.5713, 0.312, 0.5713, 0.312, 0.5246, 0.221, 0.5305, 0.211, 0.5713, 0.312, 0.5305, 0.211, 0.5752, 0.3012, 0.4731, 0.176, 0.472, 0.2556, 0.4285, 0.2421, 0.4731, 0.176, 0.4285, 0.2421, 0.4285, 0.1592, 0.4285, 0.1592, 0.4747, 0.161, 0.4731, 0.176, 0.4731, 0.176, 0.4747, 0.161, 0.5246, 0.221, 0.5246, 0.221, 0.4747, 0.161, 0.478, 0.1468, 0.5246, 0.221, 0.478, 0.1468, 0.5305, 0.211, 0.4285, 0.2421, 0.384, 0.1759, 0.4285, 0.1592, 0.3823, 0.1609, 0.4285, 0.1592, 0.384, 0.1759, 0.3823, 0.1609, 0.4285, 0.145, 0.4285, 0.1592, 0.4285, 0.1592, 0.4285, 0.145, 0.4747, 0.161, 0.4285, 0.1306, 0.4747, 0.161, 0.4285, 0.145, 0.4285, 0.1306, 0.478, 0.1468, 0.4747, 0.161, 0.3325, 0.221, 0.3823, 0.1609, 0.384, 0.1759, 0.379, 0.1468, 0.3823, 0.1609, 0.3325, 0.221, 0.4285, 0.1306, 0.3823, 0.1609, 0.379, 0.1468, 0.4285, 0.1306, 0.4285, 0.145, 0.3823, 0.1609, 0.3325, 0.221, 0.384, 0.1759, 0.3355, 0.2353, 0.2859, 0.312, 0.3325, 0.221, 0.3355, 0.2353, 0.3266, 0.211, 0.3325, 0.221, 0.2859, 0.312, 0.379, 0.1468, 0.3325, 0.221, 0.3266, 0.211, 0.2859, 0.312, 0.3355, 0.2353, 0.2923, 0.3195, 0.2839, 0.362, 0.2859, 0.312, 0.2923, 0.3195, 0.2839, 0.362, 0.2744, 0.3572, 0.2859, 0.312, 0.2661, 0.3417, 0.2859, 0.312, 0.2744, 0.3572, 0.2661, 0.3417, 0.282, 0.3013, 0.2859, 0.312, 0.3266, 0.211, 0.2859, 0.312, 0.282, 0.3013, 0.2923, 0.3195, 0.3355, 0.2353, 0.3337, 0.362, 0.2839, 0.362, 0.2923, 0.3195, 0.3337, 0.362])
me_s4studio_mesh_1.materials.append(mat_diffuse_001)
me_s4studio_mesh_1.use_remesh_preserve_volume = False
me_s4studio_mesh_1.use_remesh_preserve_attributes = False
me_s4studio_mesh_1.use_mirror_vertex_groups = False
me_s4studio_mesh_1.update()
me_s4studio_mesh_0 = bpy.data.meshes.new('s4studio_mesh_0')
me_s4studio_mesh_0.from_pydata([(-0.3836, 0.3836, 0.005871), (0.3836, -0.3836, 0.005871), (-0.227, 0.227, 0.005871), (-0.3836, -0.3836, 0.005871), (0.227, 0.227, 0.005871), (0.227, -0.227, 0.005871), (0.3836, 0.3836, 0.005871), (-0.227, -0.227, 0.005871)], [], [(6, 5, 1), (6, 4, 5), (4, 7, 5), (7, 1, 5), (7, 3, 1), (0, 3, 7), (0, 7, 2), (0, 2, 4), (0, 4, 6), (4, 2, 7)])
me_s4studio_mesh_0.polygons.foreach_set('use_smooth', [True] * 10)
_uv = me_s4studio_mesh_0.uv_layers.new(name='uv_0')
_uv.uv.foreach_set('vector', [0.1749, 0.9747, 0.1505, 0.8501, 0.1749, 0.8257, 0.1749, 0.9747, 0.1505, 0.9502, 0.1505, 0.8501, 0.1505, 0.9502, 0.05039, 0.8501, 0.1505, 0.8501, 0.05039, 0.8501, 0.1749, 0.8257, 0.1505, 0.8501, 0.05039, 0.8501, 0.02594, 0.8257, 0.1749, 0.8257, 0.02594, 0.9747, 0.02594, 0.8257, 0.05039, 0.8501, 0.02594, 0.9747, 0.05039, 0.8501, 0.05039, 0.9502, 0.02594, 0.9747, 0.05039, 0.9502, 0.1505, 0.9502, 0.02594, 0.9747, 0.1505, 0.9502, 0.1749, 0.9747, 0.1505, 0.9502, 0.05039, 0.9502, 0.05039, 0.8501])
me_s4studio_mesh_0.materials.append(mat_diffuse)
me_s4studio_mesh_0.use_remesh_preserve_volume = False
me_s4studio_mesh_0.use_remesh_preserve_attributes = False
me_s4studio_mesh_0.use_mirror_vertex_groups = False
me_s4studio_mesh_0.update()
arm_none_armature_data = bpy.data.armatures.new('None_Armature_Data')  # bones are not reproduced

# ---- objects
ob_rig = bpy.data.objects.new('rig', arm_none_armature_data)
ob_s4studio_mesh_1 = bpy.data.objects.new('s4studio_mesh_1', me_s4studio_mesh_1)
ob_s4studio_mesh_0 = bpy.data.objects.new('s4studio_mesh_0', me_s4studio_mesh_0)
ob_lamp_003 = bpy.data.objects.new('Lamp.003', light_lamp_003)
ob_lamp_002 = bpy.data.objects.new('Lamp.002', light_lamp_002)
ob_lamp_001 = bpy.data.objects.new('Lamp.001', light_lamp_001)
ob_lamp_004 = bpy.data.objects.new('Lamp.004', light_lamp)
ob_camera = bpy.data.objects.new('Camera', cam_camera)

# ---- transforms, parenting, visibility, modifiers, constraints
ob_rig.location = (0.0, 0.0, 0.0)
ob_rig.show_in_front = True
ob_rig.lineart.crease_threshold = 0.0
ob_s4studio_mesh_1.location = (0.0, 0.0, 0.0)
ob_s4studio_mesh_1.show_transparent = True
ob_s4studio_mesh_1.lineart.crease_threshold = 0.0
_vg = ob_s4studio_mesh_1.vertex_groups.new(name='transformBone')
_vg.add([0, 1, 2, 3, 4, 5, 6, 7, 8, 9, 10, 11, 12, 13, 14, 15, 16, 17, 18, 19, 20, 21, 22, 23, 24, 25, 26, 27, 28, 29, 30, 31, 32, 33, 34, 35, 36, 37, 38, 39, 40, 41, 42, 43, 44, 45, 46, 47, 48, 49, 50, 51, 52, 53, 54, 55, 56, 57, 58, 59, 60, 61, 62, 63, 64, 65, 66, 67, 68, 69, 70, 71, 72, 73, 74, 75, 76, 77, 78, 79, 80, 81, 82, 83, 84, 85, 86, 87, 88, 89, 90, 91, 92, 93, 94, 95, 96, 97, 98, 99, 100, 101, 102, 103, 104, 105, 106, 107, 108, 109, 110, 111, 112, 113, 114, 115, 116, 117, 118, 119, 120, 121, 122, 123, 124, 125, 126, 127, 128, 129, 130, 131, 132, 133, 134, 135, 136, 137, 138, 139, 140, 141, 142, 143, 144, 145, 146, 147, 148, 149, 150, 151, 152, 153, 154, 155, 156, 157, 158, 159, 160, 161, 162, 163, 164, 165, 166, 167, 168, 169, 170, 171, 172, 173, 174, 175, 176, 177, 178, 179, 180, 181, 182, 183, 184, 185, 186, 187, 188, 189, 190, 191, 192, 193, 194, 195, 196, 197, 198, 199, 200, 201, 202, 203, 204, 205, 206, 207, 208, 209, 210, 211, 212, 213, 214, 215, 216, 217, 218, 219, 220, 221, 222, 223, 224, 225, 226, 227, 228, 229, 230, 231, 232, 233, 234, 235, 236, 237, 238, 239, 240, 241, 242, 243, 244, 245, 246, 247, 248, 249, 250, 251, 252, 253, 254, 255, 256, 257, 258, 259, 260, 261, 262, 263, 264, 265, 266, 267, 268, 269, 270, 271, 272, 273, 274, 275, 276, 277, 278, 279, 280, 281, 282, 283, 284, 285, 286, 287, 288, 289, 290, 291, 292, 293, 294, 295, 296, 297, 298, 299, 300, 301, 302, 303, 304, 305, 306, 307, 308, 309, 310, 311, 312, 313, 314, 315, 316, 317, 318, 319, 320, 321, 322, 323, 324, 325, 326, 327, 328, 329, 330, 331, 332, 333, 334, 335, 336, 337, 338, 339, 340, 341, 342, 343, 344, 345, 346, 347, 348, 349, 350, 351, 352, 353, 354, 355, 356, 357, 358, 359, 360, 361, 362, 363, 364, 365, 366, 367, 368, 369, 370, 371, 372, 373, 374, 375, 376, 377, 378, 379, 380, 381, 382, 383, 384, 385, 386, 387, 388, 389, 390, 391, 392], 1.0, 'REPLACE')
_m = ob_s4studio_mesh_1.modifiers.new('s4studio_mesh_1_skin', 'ARMATURE')
_m.object = ob_rig
ob_s4studio_mesh_0.location = (0.0, 0.0, 0.0)
ob_s4studio_mesh_0.show_transparent = True
ob_s4studio_mesh_0.lineart.crease_threshold = 0.0
_m = ob_s4studio_mesh_0.modifiers.new('s4studio_mesh_0_skin', 'ARMATURE')
_m.object = ob_rig
ob_lamp_003.location = (0.0, -3.0, 4.0)
ob_lamp_003.rotation_euler = (0.6503, 0.05522, 1.866)
ob_lamp_003.lock_rotations_4d = False
ob_lamp_003.empty_display_type = 'ARROWS'
ob_lamp_003.color = (0.0, 0.0, 0.0, 0.0)
ob_lamp_003.lineart.crease_threshold = 0.0
ob_lamp_002.location = (0.0, 3.0, 4.0)
ob_lamp_002.rotation_euler = (0.6503, 0.05522, 1.866)
ob_lamp_002.lock_rotations_4d = False
ob_lamp_002.empty_display_type = 'ARROWS'
ob_lamp_002.color = (0.0, 0.0, 0.0, 0.0)
ob_lamp_002.lineart.crease_threshold = 0.0
ob_lamp_001.location = (-3.0, 0.0, 4.0)
ob_lamp_001.rotation_euler = (0.6503, 0.05522, 1.866)
ob_lamp_001.lock_rotations_4d = False
ob_lamp_001.empty_display_type = 'ARROWS'
ob_lamp_001.color = (0.0, 0.0, 0.0, 0.0)
ob_lamp_001.lineart.crease_threshold = 0.0
ob_lamp_004.location = (3.0, 0.0, 4.0)
ob_lamp_004.rotation_euler = (0.6503, 0.05522, 1.866)
ob_lamp_004.lock_rotations_4d = False
ob_lamp_004.empty_display_type = 'ARROWS'
ob_lamp_004.color = (0.0, 0.0, 0.0, 0.0)
ob_lamp_004.lineart.crease_threshold = 0.0
ob_camera.location = (7.481, -6.508, 5.344)
ob_camera.rotation_euler = (1.109, 0.01082, 0.8149)
ob_camera.lock_rotations_4d = False
ob_camera.empty_display_type = 'ARROWS'
ob_camera.color = (0.0, 0.0, 0.0, 0.0)
ob_camera.display_type = 'WIRE'
ob_camera.lineart.crease_threshold = 0.0

# ---- collection membership
col_collection_1.objects.link(ob_rig)
col_collection_1.objects.link(ob_s4studio_mesh_1)
col_collection_1.objects.link(ob_s4studio_mesh_0)
col_collection_1.objects.link(ob_lamp_003)
col_collection_1.objects.link(ob_lamp_002)
col_collection_1.objects.link(ob_lamp_001)
col_collection_1.objects.link(ob_lamp_004)
col_collection_1.objects.link(ob_camera)

# ---- scene / render settings (as saved in the file)
scene.camera = ob_camera
scene.frame_start = 1; scene.frame_end = 250; scene.frame_set(1)
scene.render.engine = 'BLENDER_EEVEE_NEXT'
scene.render.resolution_percentage = 50
scene.render.dither_intensity = 0.0
scene.cycles.use_denoising = False
scene.cycles.samples = 10
scene.cycles.sampling_pattern = 'TABULATED_SOBOL'
scene.cycles.light_sampling_threshold = 0.0
scene.cycles.use_adaptive_sampling = False
scene.cycles.use_light_tree = False
scene.cycles.blur_glossy = 0.0
scene.cycles.volume_bounces = 1
scene.cycles.pixel_filter_type = 'GAUSSIAN'
scene.cycles.sample_clamp_indirect = 0.0
scene.view_settings.view_transform = 'Standard'
bpy.context.view_layer.update()
